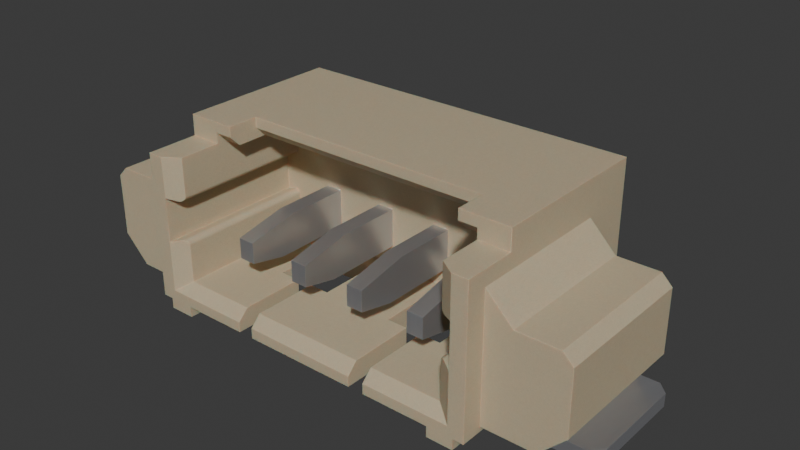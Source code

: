 # Source: Conn_Molex_PicoBlade_1x04_532610471.blend  (saved by Blender 4.1.23; exported with 4.5.12 LTS)
import bpy
from mathutils import Matrix  # noqa: F401  (used for matrix-valued properties, if any)

bpy.ops.wm.read_factory_settings(use_empty=True)
scene = bpy.context.scene
scene.name = 'Scene'

# ---- collections
col_collection = bpy.data.collections.new('Collection'); scene.collection.children.link(col_collection)

# ---- materials (node trees are filled in below, after node groups)
mat_plastic_case_beige = bpy.data.materials.new('plastic_case_beige')
mat_plastic_case_beige.use_transparent_shadow = False
mat_plastic_case_beige.preview_render_type = 'CUBE'
mat_metal_pins = bpy.data.materials.new('metal_pins')
mat_metal_pins.use_transparent_shadow = False
mat_metal_pins.preview_render_type = 'CUBE'

# ---- material node trees
mat_plastic_case_beige.use_nodes = True; mat_plastic_case_beige.node_tree.nodes.clear()
_N = mat_plastic_case_beige.node_tree.nodes; _L = mat_plastic_case_beige.node_tree.links
n0 = _N.new('ShaderNodeMapping'); n0.name = 'Mapping'; n0.location = (-1285, 476)
n0.inputs[3].default_value = (3.0, 1.0, 1.0)
n1 = _N.new('ShaderNodeOutputMaterial'); n1.name = 'Material Output.001'; n1.location = (26, 511)
n2 = _N.new('ShaderNodeTexCoord'); n2.name = 'Texture Coordinate'; n2.location = (-1524, 391)
n3 = _N.new('ShaderNodeTexNoise'); n3.name = 'Noise Texture'; n3.location = (-1027, 281)
n3.inputs[2].default_value = 80.0
n3.inputs[3].default_value = 10.8
n3.inputs[4].default_value = 0.917
n3.inputs[8].default_value = 1.6
n4 = _N.new('ShaderNodeBump'); n4.name = 'Bump'; n4.location = (-650, 112)
n4.inputs[0].default_value = 0.05
n4.inputs[1].default_value = 1.0
n4.inputs[2].default_value = 1.0
n5 = _N.new('ShaderNodeValToRGB'); n5.name = 'ColorRamp'; n5.location = (-755, 435)
while len(n5.color_ramp.elements) > 1: n5.color_ramp.elements.remove(n5.color_ramp.elements[-1])
n5.color_ramp.elements[0].position = 0.0; n5.color_ramp.elements[0].color = (0.4187, 0.3465, 0.2389, 1.0)
_e = n5.color_ramp.elements.new(1.0); _e.color = (1.0, 0.8122, 0.55, 1.0)
n6 = _N.new('ShaderNodeBsdfPrincipled'); n6.name = 'Principled BSDF.001'; n6.location = (-306, 487)
n6.distribution = 'GGX'
n6.subsurface_method = 'BURLEY'
n6.inputs[1].default_value = 0.02
n6.inputs[2].default_value = 0.4636
n6.inputs[3].default_value = 1.4
n6.inputs[8].default_value = 1.0
n6.inputs[10].default_value = 0.1
n6.inputs[13].default_value = 0.3
n6.inputs[18].default_value = 0.2
n6.inputs[27].default_value = (0.0, 0.0, 0.0, 1.0)
n6.inputs[28].default_value = 1.0
n7 = _N.new('ShaderNodeMix'); n7.name = 'Mix'; n7.location = (-476, 367)
n7.data_type = 'RGBA'
n7.inputs[0].default_value = 0.1
n7.inputs[7].default_value = (0.2029, 0.2525, 0.1267, 1.0)
_L.new(n6.outputs[0], n1.inputs[0])
_L.new(n0.outputs[0], n3.inputs[0])
_L.new(n2.outputs[0], n0.inputs[0])
_L.new(n3.outputs[0], n5.inputs[0])
_L.new(n3.outputs[0], n4.inputs[3])
_L.new(n4.outputs[0], n6.inputs[5])
_L.new(n5.outputs[0], n7.inputs[6])
_L.new(n7.outputs[2], n6.inputs[0])
n1.is_active_output = True
mat_metal_pins.use_nodes = True; mat_metal_pins.node_tree.nodes.clear()
_N = mat_metal_pins.node_tree.nodes; _L = mat_metal_pins.node_tree.links
n0 = _N.new('ShaderNodeMapping'); n0.name = 'Mapping'; n0.location = (-1447, -91)
n0.inputs[3].default_value = (4.8, 1.2, 1.1)
n1 = _N.new('ShaderNodeBsdfPrincipled'); n1.name = 'Principled BSDF'; n1.location = (-560, 254)
n1.distribution = 'GGX'
n1.subsurface_method = 'BURLEY'
n1.inputs[1].default_value = 0.7818
n1.inputs[2].default_value = 0.2886
n1.inputs[3].default_value = 1.45
n1.inputs[13].default_value = 0.0
n1.inputs[27].default_value = (0.0, 0.0, 0.0, 1.0)
n1.inputs[28].default_value = 1.0
n2 = _N.new('ShaderNodeOutputMaterial'); n2.name = 'Material Output.002'; n2.location = (-205, 253)
n2.width = 213
n3 = _N.new('ShaderNodeTexNoise'); n3.name = 'Noise Texture.002'; n3.location = (-1228, -73)
n3.inputs[2].default_value = 0.1
n3.inputs[3].default_value = 7.0
n3.inputs[4].default_value = 0.6
n3.inputs[8].default_value = 0.4
n4 = _N.new('ShaderNodeTexCoord'); n4.name = 'Texture Coordinate'; n4.location = (-1636, -116)
n5 = _N.new('ShaderNodeMix'); n5.name = 'Mix.001'; n5.location = (-921, 45)
n5.data_type = 'RGBA'
n5.inputs[6].default_value = (0.9398, 0.9547, 1.0, 1.0)
n5.inputs[7].default_value = (0.13, 0.1259, 0.1359, 1.0)
n6 = _N.new('ShaderNodeBump'); n6.name = 'Bump.001'; n6.location = (-1001, -227)
n6.inputs[0].default_value = 0.05
n6.inputs[1].default_value = 0.01
n6.inputs[2].default_value = 1.0
_L.new(n1.outputs[0], n2.inputs[0])
_L.new(n3.outputs[0], n6.inputs[3])
_L.new(n0.outputs[0], n3.inputs[0])
_L.new(n3.outputs[0], n5.inputs[0])
_L.new(n4.outputs[3], n0.inputs[0])
_L.new(n5.outputs[2], n1.inputs[0])
_L.new(n6.outputs[0], n1.inputs[5])
n2.is_active_output = True

# ---- world
world_world = bpy.data.worlds.new('World'); scene.world = world_world
world_world.use_nodes = True; world_world.node_tree.nodes.clear()
_N = world_world.node_tree.nodes; _L = world_world.node_tree.links
n0 = _N.new('ShaderNodeOutputWorld'); n0.name = 'World Output'; n0.location = (300, 300)
n1 = _N.new('ShaderNodeBackground'); n1.name = 'Background'; n1.location = (10, 300)
n1.inputs[0].default_value = (0.05088, 0.05088, 0.05088, 1.0)
_L.new(n1.outputs[0], n0.inputs[0])
n0.is_active_output = True
world_world.color = (0.05088, 0.05088, 0.05088)
world_world.use_sun_shadow = False
world_world.sun_shadow_jitter_overblur = 0.0

# ---- meshes
me_shape_9_indexedfaceset_002 = bpy.data.meshes.new('SHAPE_9_IndexedFaceSet.002')
me_shape_9_indexedfaceset_002.from_pydata([(-1.25, -1.024, -0.07874), (-1.329, -1.024, 1.102), (-1.211, -1.024, 0.7972), (-1.211, -1.024, 0.07874), (0.5512, -1.024, 0.07874), (1.211, -1.024, 0.7972), (1.329, -1.024, 1.102), (1.329, -1.024, 0.0), (0.4331, -0.9449, 0.1575), (0.4331, -1.024, 0.07874), (0.4331, -1.024, 0.0), (0.2756, -1.192e-07, 0.0), (0.2756, -0.4528, 0.0), (0.7087, -1.192e-07, 0.0), (0.5512, -0.4528, 0.0), (0.5512, -1.024, 0.0), (1.053, -1.024, 0.0), (1.25, -1.024, 0.0), (1.329, 0.6299, 0.0), (1.25, 0.6299, 0.0), (1.053, 0.2362, 0.0), (-1.329, -1.024, 0.0), (-1.25, -0.6299, 0.0), (-0.5512, -1.024, 0.0), (-0.7087, -0.4528, 0.0), (0.7087, -1.192e-07, 0.1575), (-0.4331, -0.9449, 0.1575), (-0.2756, -1.192e-07, 0.1575), (-1.093, 0.1378, 0.1575), (0.5512, -0.9449, 0.1575), (-0.5512, -0.9449, 0.1575), (-1.329, 0.6299, 0.0), (-1.329, 0.6299, 1.26), (-1.329, -0.8661, 0.03937), (-1.329, -0.8661, 0.9843), (-1.329, 0.2362, 0.9843), (0.9547, -0.6299, 1.26), (1.329, 0.6299, 1.26), (1.329, -0.6299, 1.26), (-1.25, 0.6299, 0.0), (-1.25, 0.6299, -0.07874), (1.053, 0.6299, -0.07874), (0.1831, 0.6299, 0.2362), (0.1831, 0.6299, 0.4626), (0.3091, 0.6299, 0.4626), (-0.3091, 0.6299, 0.4626), (-0.8012, 0.6299, 0.4626), (0.6752, 0.6299, 0.2362), (0.8012, 0.6299, 0.2362), (1.329, -0.8661, 0.9843), (-1.25, -1.024, 0.0), (-1.053, -0.6299, 0.0), (-1.053, -1.024, -0.07874), (-1.053, -1.024, 0.0), (-1.25, -0.6299, -0.07874), (-1.053, -0.6299, -0.07874), (-1.053, 0.6299, 0.0), (-1.053, 0.2362, 0.0), (-1.25, 0.2362, 0.0), (-1.25, 0.2362, -0.07874), (-1.053, 0.6299, -0.07874), (-1.053, 0.2362, -0.07874), (1.053, -0.6299, -0.07874), (1.053, -0.6299, 0.0), (1.25, -0.6299, 0.0), (1.25, -0.6299, -0.07874), (1.053, -1.024, -0.07874), (1.25, -1.024, -0.07874), (1.053, 0.2362, -0.07874), (1.053, 0.6299, 0.0), (1.25, 0.6299, -0.07874), (1.25, 0.2362, 0.0), (1.25, 0.2362, -0.07874), (-1.142, 0.1378, 0.4809), (-1.142, -0.9779, 0.4809), (-1.211, -1.024, 0.4626), (-1.13, -0.97, 0.4822), (-1.109, -0.9558, 0.4749), (-1.096, -0.9472, 0.459), (-1.093, -0.9455, 0.4511), (-1.093, 0.1378, 0.4429), (-1.094, 0.1378, 0.4531), (-1.098, 0.1378, 0.4626), (-1.112, 0.1378, 0.477), (-1.132, 0.1378, 0.4823), (1.093, -0.9449, 0.4429), (1.093, 0.1378, 0.4429), (1.094, -0.9459, 0.4536), (1.098, -0.9484, 0.4626), (1.103, -0.9521, 0.4701), (1.122, -0.9647, 0.4811), (1.211, -1.024, 0.4626), (1.142, -0.9779, 0.4809), (1.211, 0.1378, 0.7972), (1.118, -0.9621, 0.7799), (1.109, -0.9558, 0.785), (1.094, 0.1378, 0.8067), (1.104, 0.1378, 0.7891), (1.112, 0.1378, 0.7828), (1.122, 0.1378, 0.7789), (-0.9547, -0.315, 1.102), (0.9547, -0.5512, 1.102), (1.093, -0.5512, 1.102), (-1.093, -0.5512, 1.102), (-0.9547, -0.5512, 1.102), (-1.093, -0.9449, 1.102), (-1.093, -0.9449, 0.8169), (-1.098, -0.9484, 0.7973), (-1.132, -0.9713, 0.7776), (-1.142, -0.9779, 0.7789), (-1.142, 0.1378, 0.7789), (-1.104, 0.1378, 0.7891), (-1.098, 0.1378, 0.7972), (-1.211, 0.1378, 0.7972), (-1.132, 0.1378, 0.7776), (-1.122, 0.1378, 0.7789), (-1.112, 0.1378, 0.7828), (-1.094, 0.1378, 0.8067), (-1.093, 0.1378, 0.8169), (-1.093, 0.1378, 1.102), (1.093, 0.1378, 1.102), (1.093, 0.1378, 0.8169), (1.098, 0.1378, 0.7972), (1.132, 0.1378, 0.7776), (1.142, 0.1378, 0.7789), (1.211, 0.1378, 0.4626), (1.142, 0.1378, 0.4809), (1.132, 0.1378, 0.4823), (1.122, 0.1378, 0.4809), (1.112, 0.1378, 0.477), (1.104, 0.1378, 0.4707), (1.098, 0.1378, 0.4626), (1.094, 0.1378, 0.4531), (1.093, 0.1378, 0.1575), (-1.104, 0.1378, 0.4707), (-1.122, 0.1378, 0.4809), (-1.211, 0.1378, 0.4626), (-0.3091, 0.1378, 0.6004), (-0.1831, 0.1378, 0.3051), (0.6752, 0.1378, 0.3051), (0.8012, 0.1378, 0.3051), (0.8012, 0.1378, 0.6004), (-1.211, -1.024, 1.102), (-1.093, -0.6299, 1.102), (-1.329, -0.6299, 1.102), (0.9547, -0.315, 1.102), (0.9547, -0.6299, 1.181), (0.9547, -0.3937, 1.26), (-0.9547, -0.3937, 1.26), (-0.9547, -0.6299, 1.26), (-0.9547, -0.3937, 1.181), (-1.329, -0.6299, 1.26), (-0.9547, -0.6299, 1.181), (-1.093, -0.6299, 1.181), (1.093, -0.6299, 1.102), (1.211, -1.024, 1.102), (1.329, -0.6299, 1.102), (1.329, 0.2362, 0.9843), (1.526, 0.2362, 0.7874), (1.841, 0.2362, 0.7874), (1.526, -0.8661, 0.7874), (1.841, -0.8661, 0.7874), (1.919, 0.2362, 0.2362), (1.919, -0.8661, 0.7087), (1.54, 0.2362, 0.03937), (1.722, 0.2362, 0.03937), (1.329, -0.8661, 0.03937), (1.329, 0.2362, 0.03937), (1.425, -0.6299, 0.03937), (1.919, -0.8661, 0.2362), (1.722, -0.8661, 0.03937), (1.593, 0.2362, 0.01969), (1.919, 0.2362, -0.07874), (1.549, 0.2362, -0.0734), (1.509, 0.2362, -0.05769), (1.445, 0.2362, 0.0004427), (1.919, 0.2362, 0.7087), (1.556, 0.2362, 0.02865), (-1.919, 0.2362, 0.7087), (-1.919, -0.8661, 0.2362), (-1.919, -0.8661, 0.7087), (-1.841, 0.2362, 0.7874), (-1.526, 0.2362, 0.7874), (-1.841, -0.8661, 0.7874), (-1.329, 0.2362, 0.03937), (-1.722, 0.2362, 0.03937), (-1.526, -0.8661, 0.7874), (-1.722, -0.8661, 0.03937), (-1.593, 0.2362, 0.01969), (-1.574, 0.2362, 0.02196), (-1.556, 0.2362, 0.02865), (-1.919, 0.2362, 0.2362), (-1.425, 0.2362, 0.03937), (-1.445, 0.2362, 0.0004427), (-1.473, 0.2362, -0.03258), (-1.509, 0.2362, -0.05769), (-1.094, -0.9459, 0.8062), (-1.103, -0.9521, 0.7898), (-1.112, -0.9576, 0.7832), (-1.122, -0.9647, 0.7788), (1.211, -1.024, 0.07874), (1.093, -0.9449, 0.1575), (1.112, -0.9576, 0.4766), (1.132, -0.9713, 0.4823), (-1.118, -0.9621, 0.4799), (-1.101, -0.9507, 0.4677), (-1.093, -0.9449, 0.4429), (-1.093, -0.9449, 0.1575), (1.142, -0.9779, 0.7789), (1.13, -0.97, 0.7776), (1.101, -0.9507, 0.7922), (1.096, -0.9472, 0.8009), (1.093, -0.9455, 0.8087), (1.093, -0.9449, 0.8169), (1.093, -0.9449, 1.102), (0.9547, -0.3937, 1.181), (1.093, -0.6299, 1.181), (-0.7087, -0.4528, 0.1575), (-0.5512, -0.4528, 0.1575), (-0.5512, -0.4528, 0.0), (-0.5512, -1.024, 0.07874), (-0.4331, -1.024, 0.0), (-0.4331, -1.024, 0.07874), (-0.4331, -0.4528, 0.0), (-0.4331, -0.4528, 0.1575), (-0.2756, -1.192e-07, 0.0), (-0.2756, -0.4528, 0.1575), (-0.2756, -0.4528, 0.0), (-0.7087, -1.192e-07, 0.1575), (-0.7087, -1.192e-07, 0.0), (0.7087, -0.4528, 0.1575), (0.5512, -0.4528, 0.1575), (0.4331, -0.4528, 0.1575), (0.4331, -0.4528, 0.0), (0.2756, -0.4528, 0.1575), (0.7087, -0.4528, 0.0), (0.2756, -1.192e-07, 0.1575), (0.8012, -0.748, 0.5217), (0.6752, -0.748, 0.5217), (0.6752, -0.748, 0.3642), (0.8012, -0.4724, 0.3051), (0.6752, 0.1378, 0.6004), (0.8012, -0.3543, 0.6004), (0.8012, -0.748, 0.3642), (0.6752, -0.3543, 0.6004), (0.6752, -0.4724, 0.3051), (0.8012, 0.7087, 0.2362), (0.8012, 0.6299, 0.4626), (0.6752, 0.6299, 0.4626), (0.8012, 0.9449, -0.07874), (0.8012, 0.9055, 0.1181), (0.8012, 0.9055, 0.4626), (0.6752, 1.024, 0.1181), (0.6752, 0.7087, 0.2362), (0.8012, 0.7087, 0.0), (0.6752, 0.7087, 0.0), (0.8012, 0.7874, -0.07874), (0.6752, 0.7874, -0.07874), (0.6752, 0.9449, -0.07874), (0.8012, 1.024, 0.0), (0.6752, 1.024, 0.0), (0.8012, 1.024, 0.1181), (0.6752, 0.9055, 0.1181), (0.6752, 0.9055, 0.4626), (1.593, -0.6299, 0.01969), (1.574, 0.2362, 0.02196), (1.998, 0.1575, 0.01969), (1.919, 0.2362, 0.01969), (1.998, -0.5512, -0.07874), (1.998, 0.1575, -0.07874), (1.919, -0.6299, -0.07874), (1.593, -0.6299, -0.07874), (1.549, -0.6299, -0.0734), (1.509, -0.6299, -0.05769), (1.425, 0.2362, 0.03937), (1.593, 0.2362, -0.07874), (1.473, 0.2362, -0.03258), (1.919, -0.6299, 0.01969), (1.54, -0.6299, 0.03937), (1.556, -0.6299, 0.02865), (1.574, -0.6299, 0.02196), (1.473, -0.6299, -0.03258), (1.445, -0.6299, 0.0004427), (-1.998, 0.1575, 0.01969), (-1.593, -0.6299, 0.01969), (-1.919, 0.2362, 0.01969), (-1.54, 0.2362, 0.03937), (-1.574, -0.6299, 0.02196), (-1.556, -0.6299, 0.02865), (-1.549, 0.2362, -0.0734), (-1.593, 0.2362, -0.07874), (-1.425, -0.6299, 0.03937), (-1.445, -0.6299, 0.0004427), (-1.998, -0.5512, -0.07874), (-1.998, 0.1575, -0.07874), (-1.919, 0.2362, -0.07874), (-1.593, -0.6299, -0.07874), (-1.473, -0.6299, -0.03258), (-1.509, -0.6299, -0.05769), (-1.549, -0.6299, -0.0734), (-1.54, -0.6299, 0.03937), (-1.998, -0.5512, 0.01969), (-1.919, -0.6299, 0.01969), (-1.919, -0.6299, -0.07874), (1.998, -0.5512, 0.01969), (-0.8012, -0.3543, 0.6004), (-0.6752, -0.748, 0.5217), (-0.6752, -0.748, 0.3642), (-0.6752, -0.4724, 0.3051), (-0.8012, -0.748, 0.5217), (-0.8012, -0.748, 0.3642), (-0.8012, 0.1378, 0.3051), (-0.8012, 0.1378, 0.6004), (-0.6752, -0.3543, 0.6004), (-0.6752, 0.1378, 0.6004), (-0.8012, -0.4724, 0.3051), (-0.6752, 0.1378, 0.3051), (-0.1831, -0.3543, 0.6004), (-0.3091, -0.3543, 0.6004), (-0.3091, -0.748, 0.5217), (-0.3091, -0.748, 0.3642), (-0.3091, -0.4724, 0.3051), (-0.3091, 0.1378, 0.3051), (-0.1831, -0.748, 0.5217), (-0.1831, -0.748, 0.3642), (-0.1831, -0.4724, 0.3051), (-0.1831, 0.1378, 0.6004), (0.1831, -0.3543, 0.6004), (0.3091, -0.748, 0.5217), (0.1831, -0.748, 0.5217), (0.3091, -0.4724, 0.3051), (0.1831, -0.4724, 0.3051), (0.1831, -0.748, 0.3642), (0.1831, 0.1378, 0.3051), (0.1831, 0.1378, 0.6004), (0.3091, 0.1378, 0.6004), (0.3091, -0.748, 0.3642), (0.3091, -0.3543, 0.6004), (0.3091, 0.1378, 0.3051), (-0.8012, 0.7087, 0.2362), (-0.6752, 0.6299, 0.2362), (-0.6752, 0.6299, 0.4626), (-0.6752, 0.7087, 0.2362), (-0.6752, 0.7087, 0.0), (-0.6752, 1.024, 0.0), (-0.6752, 1.024, 0.1181), (-0.6752, 0.9055, 0.4626), (-0.8012, 0.7087, 0.0), (-0.8012, 1.024, 0.1181), (-0.8012, 0.9055, 0.4626), (-0.8012, 0.6299, 0.2362), (-0.8012, 0.7874, -0.07874), (-0.6752, 0.7874, -0.07874), (-0.6752, 0.9449, -0.07874), (-0.8012, 0.9449, -0.07874), (-0.8012, 1.024, 0.0), (-0.6752, 0.9055, 0.1181), (-0.8012, 0.9055, 0.1181), (-0.1831, 0.7087, 0.2362), (-0.3091, 0.7087, 0.2362), (-0.3091, 0.6299, 0.2362), (-0.3091, 0.9055, 0.4626), (-0.1831, 0.6299, 0.2362), (-0.1831, 0.6299, 0.4626), (-0.1831, 0.7087, 0.0), (-0.1831, 0.9449, -0.07874), (-0.1831, 1.024, 0.1181), (-0.3091, 0.9055, 0.1181), (-0.3091, 0.7087, 0.0), (-0.3091, 0.7874, -0.07874), (-0.1831, 0.7874, -0.07874), (-0.3091, 0.9449, -0.07874), (-0.1831, 1.024, 0.0), (-0.3091, 1.024, 0.0), (-0.3091, 1.024, 0.1181), (-0.1831, 0.9055, 0.1181), (-0.1831, 0.9055, 0.4626), (0.3091, 0.6299, 0.2362), (0.3091, 0.9055, 0.4626), (0.1831, 0.7087, 0.2362), (0.1831, 0.9449, -0.07874), (0.1831, 1.024, 0.0), (0.3091, 0.7087, 0.2362), (0.3091, 0.7087, 0.0), (0.1831, 0.7087, 0.0), (0.3091, 0.7874, -0.07874), (0.1831, 0.7874, -0.07874), (0.3091, 0.9449, -0.07874), (0.3091, 1.024, 0.0), (0.3091, 1.024, 0.1181), (0.1831, 1.024, 0.1181), (0.1831, 0.9055, 0.1181), (0.3091, 0.9055, 0.1181), (0.1831, 0.9055, 0.4626)], [], [(3, 21, 50), (53, 0, 52), (53, 50, 0), (53, 3, 50), (75, 21, 3), (220, 53, 23), (1, 75, 2), (1, 21, 75), (142, 1, 2), (3, 53, 220), (16, 4, 15), (17, 66, 67), (17, 16, 66), (200, 16, 17), (7, 200, 17), (91, 200, 7), (6, 155, 5), (4, 16, 200), (6, 5, 7), (5, 91, 7), (201, 29, 4), (200, 201, 4), (8, 26, 222), (9, 8, 222), (9, 222, 221), (9, 221, 10), (58, 31, 39), (229, 57, 56), (51, 58, 57), (51, 57, 229), (51, 22, 58), (21, 31, 58), (21, 58, 22), (225, 229, 56), (24, 51, 229), (50, 21, 22), (69, 11, 225), (69, 225, 56), (23, 53, 51), (23, 24, 219), (23, 51, 24), (221, 223, 227), (13, 11, 69), (12, 227, 225), (12, 225, 11), (20, 13, 69), (71, 19, 18), (10, 12, 233), (10, 227, 12), (10, 221, 227), (15, 14, 235), (63, 235, 13), (63, 15, 235), (63, 13, 20), (64, 63, 20), (64, 20, 71), (16, 15, 63), (7, 17, 64), (7, 71, 18), (7, 64, 71), (230, 29, 201), (231, 29, 230), (133, 230, 201), (234, 8, 232), (25, 230, 133), (226, 26, 8), (226, 8, 234), (224, 26, 226), (217, 30, 218), (217, 207, 30), (27, 234, 236), (27, 226, 234), (28, 217, 228), (28, 207, 217), (28, 236, 133), (236, 25, 133), (28, 27, 236), (28, 228, 27), (220, 207, 3), (220, 30, 207), (21, 1, 34), (33, 21, 34), (35, 144, 151), (32, 35, 151), (31, 184, 35), (31, 35, 32), (21, 184, 31), (21, 33, 184), (144, 34, 1), (144, 35, 34), (147, 36, 38), (37, 147, 38), (148, 147, 37), (151, 149, 148), (32, 151, 148), (32, 148, 37), (46, 31, 32), (39, 31, 46), (341, 46, 32), (56, 39, 46), (350, 56, 46), (60, 40, 39), (60, 39, 56), (45, 341, 32), (363, 45, 32), (360, 340, 341), (360, 341, 45), (42, 362, 363), (42, 363, 43), (37, 44, 43), (37, 363, 32), (37, 43, 363), (248, 44, 37), (247, 248, 37), (47, 377, 44), (47, 44, 248), (69, 48, 247), (19, 69, 247), (70, 41, 69), (70, 69, 19), (18, 247, 37), (18, 19, 247), (56, 48, 69), (56, 47, 48), (56, 377, 47), (56, 42, 377), (56, 362, 42), (56, 360, 362), (56, 340, 360), (56, 350, 340), (7, 49, 6), (166, 49, 7), (157, 38, 156), (37, 38, 157), (18, 157, 167), (18, 37, 157), (156, 6, 49), (156, 49, 157), (7, 18, 167), (7, 167, 166), (54, 0, 50), (54, 50, 22), (55, 54, 22), (55, 22, 51), (53, 55, 51), (53, 52, 55), (55, 0, 54), (55, 52, 0), (40, 59, 58), (40, 58, 39), (57, 60, 56), (57, 61, 60), (57, 59, 61), (57, 58, 59), (60, 59, 40), (60, 61, 59), (63, 66, 16), (63, 62, 66), (64, 62, 63), (64, 65, 62), (17, 65, 64), (17, 67, 65), (65, 66, 62), (65, 67, 66), (41, 68, 20), (41, 20, 69), (71, 70, 19), (71, 72, 70), (71, 68, 72), (71, 20, 68), (70, 68, 41), (70, 72, 68), (113, 75, 136), (113, 2, 75), (136, 74, 73), (136, 75, 74), (79, 206, 80), (79, 80, 81), (78, 81, 82), (78, 79, 81), (205, 82, 134), (205, 78, 82), (77, 134, 83), (77, 205, 134), (204, 83, 135), (204, 77, 83), (76, 135, 84), (76, 204, 135), (74, 84, 73), (74, 76, 84), (80, 207, 28), (80, 206, 207), (133, 85, 86), (133, 201, 85), (203, 92, 126), (203, 126, 127), (90, 127, 128), (90, 128, 129), (90, 203, 127), (202, 129, 130), (202, 90, 129), (89, 130, 131), (89, 202, 130), (88, 89, 131), (87, 131, 132), (87, 88, 131), (85, 132, 86), (85, 87, 132), (125, 92, 91), (126, 92, 125), (125, 5, 93), (125, 91, 5), (93, 208, 124), (93, 5, 208), (212, 213, 121), (212, 121, 96), (211, 96, 122), (211, 212, 96), (210, 122, 97), (210, 211, 122), (95, 97, 98), (95, 210, 97), (94, 98, 99), (94, 95, 98), (209, 99, 123), (209, 94, 99), (208, 123, 124), (208, 209, 123), (154, 213, 214), (102, 154, 216), (102, 213, 154), (121, 102, 120), (121, 213, 102), (100, 104, 103), (119, 100, 103), (145, 102, 101), (120, 145, 100), (120, 100, 119), (120, 102, 145), (143, 105, 106), (103, 143, 106), (153, 143, 103), (118, 103, 106), (119, 103, 118), (108, 109, 110), (108, 110, 114), (199, 114, 115), (199, 115, 116), (199, 108, 114), (198, 116, 111), (198, 199, 116), (197, 111, 112), (197, 198, 111), (107, 197, 112), (196, 112, 117), (196, 107, 112), (106, 117, 118), (106, 196, 117), (113, 109, 2), (110, 109, 113), (311, 80, 28), (316, 311, 28), (110, 73, 84), (110, 136, 73), (110, 113, 136), (114, 84, 135), (114, 110, 84), (115, 114, 135), (116, 135, 83), (116, 115, 135), (312, 111, 116), (312, 112, 111), (312, 117, 112), (312, 118, 117), (312, 81, 80), (312, 82, 81), (312, 134, 82), (312, 83, 134), (312, 80, 311), (312, 116, 83), (322, 316, 28), (119, 312, 314), (119, 118, 312), (137, 314, 316), (137, 119, 314), (137, 316, 322), (326, 119, 137), (334, 138, 333), (334, 326, 138), (133, 139, 338), (133, 338, 333), (133, 140, 139), (241, 338, 139), (241, 335, 338), (86, 140, 133), (86, 141, 140), (132, 141, 86), (131, 141, 132), (130, 141, 131), (129, 141, 130), (98, 141, 129), (98, 97, 141), (122, 141, 97), (99, 129, 128), (99, 98, 129), (96, 141, 122), (123, 128, 127), (123, 99, 128), (121, 141, 96), (124, 126, 125), (124, 127, 126), (124, 123, 127), (93, 124, 125), (120, 326, 334), (120, 119, 326), (120, 335, 241), (120, 334, 335), (120, 141, 121), (120, 241, 141), (133, 322, 28), (133, 138, 322), (133, 333, 138), (144, 1, 142), (144, 142, 105), (143, 144, 105), (216, 36, 146), (156, 216, 154), (38, 216, 156), (38, 36, 216), (215, 36, 147), (215, 146, 36), (215, 101, 146), (145, 101, 215), (148, 215, 147), (148, 150, 215), (150, 104, 100), (148, 152, 104), (148, 149, 152), (148, 104, 150), (153, 152, 149), (144, 143, 153), (151, 144, 153), (151, 153, 149), (156, 154, 214), (156, 214, 155), (156, 155, 6), (157, 49, 160), (158, 157, 160), (159, 158, 160), (159, 160, 161), (176, 159, 161), (176, 161, 163), (162, 176, 163), (162, 163, 169), (165, 162, 169), (165, 169, 170), (278, 170, 166), (168, 278, 166), (165, 170, 278), (164, 165, 278), (167, 274, 168), (166, 167, 168), (160, 170, 169), (160, 166, 170), (160, 49, 166), (163, 161, 160), (163, 160, 169), (164, 174, 276), (164, 276, 175), (164, 175, 274), (177, 173, 174), (177, 174, 164), (265, 275, 173), (265, 173, 177), (171, 275, 265), (162, 165, 164), (158, 274, 167), (158, 167, 157), (158, 164, 274), (158, 162, 164), (176, 158, 159), (176, 162, 158), (171, 267, 172), (171, 172, 275), (178, 191, 179), (178, 179, 180), (181, 178, 180), (181, 180, 183), (182, 181, 183), (182, 183, 186), (35, 182, 186), (35, 186, 34), (300, 33, 187), (300, 291, 33), (192, 184, 291), (185, 286, 300), (185, 300, 187), (184, 33, 291), (191, 185, 187), (191, 187, 179), (186, 183, 180), (186, 187, 33), (186, 179, 187), (186, 180, 179), (34, 186, 33), (189, 289, 290), (189, 290, 188), (190, 195, 289), (190, 289, 189), (286, 185, 191), (286, 194, 195), (286, 195, 190), (193, 194, 286), (192, 193, 286), (182, 191, 178), (182, 178, 181), (182, 184, 192), (182, 286, 191), (182, 192, 286), (35, 184, 182), (285, 188, 295), (295, 188, 290), (106, 105, 142), (107, 196, 106), (197, 107, 106), (198, 197, 106), (199, 198, 106), (108, 199, 106), (109, 108, 106), (2, 106, 142), (2, 109, 106), (88, 87, 85), (89, 88, 85), (202, 89, 85), (90, 202, 85), (203, 90, 85), (92, 203, 85), (91, 201, 200), (91, 85, 201), (91, 92, 85), (206, 77, 204), (206, 205, 77), (206, 78, 205), (206, 79, 78), (76, 206, 204), (74, 206, 76), (75, 206, 74), (207, 206, 75), (3, 207, 75), (213, 95, 94), (213, 210, 95), (213, 211, 210), (213, 212, 211), (209, 213, 94), (208, 213, 209), (5, 213, 208), (155, 214, 213), (155, 213, 5), (153, 103, 104), (153, 104, 152), (100, 145, 215), (150, 100, 215), (146, 101, 102), (146, 102, 216), (228, 217, 24), (228, 24, 229), (219, 217, 218), (219, 24, 217), (30, 220, 23), (219, 30, 23), (218, 30, 219), (26, 221, 222), (223, 221, 26), (224, 223, 26), (227, 224, 226), (227, 223, 224), (27, 227, 226), (27, 225, 227), (228, 225, 27), (228, 229, 225), (230, 14, 231), (230, 235, 14), (29, 15, 4), (14, 15, 29), (231, 14, 29), (8, 9, 10), (233, 8, 10), (232, 8, 233), (232, 12, 234), (232, 233, 12), (236, 234, 12), (236, 12, 11), (25, 235, 230), (25, 13, 235), (25, 236, 11), (25, 11, 13), (242, 238, 237), (242, 244, 238), (237, 239, 243), (237, 238, 239), (243, 245, 240), (243, 239, 245), (245, 238, 244), (245, 239, 238), (139, 244, 241), (139, 245, 244), (240, 242, 237), (240, 237, 243), (140, 141, 242), (140, 242, 240), (141, 244, 242), (141, 241, 244), (140, 240, 245), (140, 245, 139), (246, 47, 253), (246, 48, 47), (263, 247, 251), (263, 248, 247), (246, 247, 48), (246, 251, 247), (250, 246, 254), (250, 251, 246), (256, 250, 254), (259, 261, 250), (249, 259, 250), (249, 250, 256), (253, 248, 263), (253, 47, 248), (262, 255, 253), (262, 253, 263), (257, 255, 262), (260, 262, 252), (258, 262, 260), (258, 257, 262), (246, 255, 254), (246, 253, 255), (254, 257, 256), (254, 255, 257), (249, 256, 257), (249, 257, 258), (249, 260, 259), (249, 258, 260), (259, 252, 261), (259, 260, 252), (261, 262, 250), (261, 252, 262), (250, 263, 251), (250, 262, 263), (265, 264, 171), (265, 280, 264), (177, 279, 280), (177, 280, 265), (164, 278, 279), (164, 279, 177), (304, 264, 277), (266, 171, 264), (266, 264, 304), (267, 171, 266), (266, 304, 268), (269, 266, 268), (271, 268, 270), (275, 269, 268), (275, 172, 269), (275, 268, 271), (173, 271, 272), (173, 275, 271), (174, 272, 273), (174, 173, 272), (276, 273, 281), (276, 174, 273), (175, 281, 282), (175, 282, 168), (175, 276, 281), (274, 175, 168), (278, 168, 282), (281, 278, 282), (273, 279, 278), (273, 278, 281), (272, 280, 279), (272, 279, 273), (271, 264, 280), (271, 280, 272), (270, 277, 264), (270, 264, 271), (283, 294, 293), (283, 293, 301), (284, 301, 302), (188, 283, 301), (188, 285, 283), (188, 301, 284), (190, 300, 286), (190, 288, 300), (189, 287, 288), (189, 288, 190), (188, 284, 287), (188, 287, 189), (193, 192, 291), (193, 291, 292), (194, 292, 297), (194, 193, 292), (195, 297, 298), (195, 194, 297), (289, 298, 299), (289, 195, 298), (290, 299, 296), (290, 289, 299), (293, 296, 303), (294, 290, 296), (294, 296, 293), (295, 290, 294), (296, 284, 302), (296, 302, 303), (296, 287, 284), (299, 288, 287), (299, 287, 296), (298, 300, 288), (298, 288, 299), (292, 291, 300), (297, 300, 298), (297, 292, 300), (302, 301, 293), (302, 293, 303), (283, 285, 295), (283, 295, 294), (270, 268, 304), (270, 304, 277), (269, 172, 267), (269, 267, 266), (313, 309, 306), (313, 305, 309), (306, 310, 307), (306, 309, 310), (307, 315, 308), (307, 310, 315), (315, 309, 305), (315, 310, 309), (311, 305, 312), (311, 315, 305), (308, 313, 306), (308, 306, 307), (316, 314, 313), (316, 313, 308), (314, 305, 313), (314, 312, 305), (316, 308, 315), (316, 315, 311), (317, 319, 323), (317, 318, 319), (323, 320, 324), (323, 319, 320), (324, 321, 325), (324, 320, 321), (321, 319, 318), (321, 320, 319), (322, 318, 137), (322, 321, 318), (325, 317, 323), (325, 323, 324), (138, 326, 317), (138, 317, 325), (326, 318, 317), (326, 137, 318), (138, 325, 321), (138, 321, 322), (337, 329, 328), (337, 327, 329), (328, 332, 336), (328, 329, 332), (336, 331, 330), (336, 332, 331), (331, 329, 327), (331, 332, 329), (333, 327, 334), (333, 331, 327), (330, 337, 328), (330, 328, 336), (338, 335, 337), (338, 337, 330), (335, 327, 337), (335, 334, 327), (338, 330, 331), (338, 331, 333), (342, 350, 339), (342, 340, 350), (349, 341, 346), (349, 46, 341), (342, 341, 340), (342, 346, 341), (356, 342, 343), (356, 346, 342), (352, 356, 343), (344, 345, 356), (353, 344, 356), (353, 356, 352), (339, 46, 349), (339, 350, 46), (357, 347, 339), (357, 339, 349), (351, 347, 357), (355, 357, 348), (354, 357, 355), (354, 351, 357), (342, 347, 343), (342, 339, 347), (343, 351, 352), (343, 347, 351), (353, 352, 351), (353, 351, 354), (353, 355, 344), (353, 354, 355), (344, 348, 345), (344, 355, 348), (345, 357, 356), (345, 348, 357), (356, 349, 346), (356, 357, 349), (362, 360, 359), (358, 362, 359), (361, 363, 376), (361, 45, 363), (358, 363, 362), (358, 376, 363), (375, 358, 364), (375, 376, 358), (370, 375, 364), (372, 366, 375), (365, 372, 375), (365, 375, 370), (359, 45, 361), (359, 360, 45), (367, 368, 359), (367, 359, 361), (369, 368, 367), (373, 367, 374), (371, 367, 373), (371, 369, 367), (358, 368, 364), (358, 359, 368), (364, 369, 370), (364, 368, 369), (365, 370, 369), (365, 369, 371), (365, 373, 372), (365, 371, 373), (372, 374, 366), (372, 373, 374), (366, 367, 375), (366, 374, 367), (375, 361, 376), (375, 367, 361), (382, 42, 379), (382, 377, 42), (393, 44, 378), (393, 43, 44), (382, 44, 377), (382, 378, 44), (392, 382, 383), (392, 378, 382), (385, 392, 383), (388, 389, 392), (387, 388, 392), (387, 392, 385), (379, 43, 393), (379, 42, 43), (391, 384, 379), (391, 379, 393), (386, 384, 391), (381, 391, 390), (380, 391, 381), (380, 386, 391), (382, 384, 383), (382, 379, 384), (383, 386, 385), (383, 384, 386), (387, 385, 386), (387, 386, 380), (387, 381, 388), (387, 380, 381), (388, 390, 389), (388, 381, 390), (389, 391, 392), (389, 390, 391), (392, 393, 378), (392, 391, 393)])
me_shape_9_indexedfaceset_002.polygons.foreach_set('use_smooth', [True] * 784)
me_shape_9_indexedfaceset_002.polygons.foreach_set('material_index', [0, 0, 0, 0, 0, 0, 0, 0, 0, 0, 0, 0, 0, 0, 0, 0, 0, 0, 0, 0, 0, 0, 0, 0, 0, 0, 0, 0, 0, 0, 0, 0, 0, 0, 0, 0, 0, 0, 0, 0, 0, 0, 0, 0, 0, 0, 0, 0, 0, 0, 0, 0, 0, 0, 0, 0, 0, 0, 0, 0, 0, 0, 0, 0, 0, 0, 0, 0, 0, 0, 0, 0, 0, 0, 0, 0, 0, 0, 0, 0, 0, 0, 0, 0, 0, 0, 0, 0, 0, 0, 0, 0, 0, 0, 0, 0, 0, 0, 0, 0, 0, 0, 0, 0, 0, 0, 0, 0, 0, 0, 0, 0, 0, 0, 0, 0, 0, 0, 0, 0, 0, 0, 0, 0, 0, 0, 0, 0, 0, 0, 0, 0, 0, 0, 0, 0, 0, 0, 0, 0, 0, 0, 0, 0, 0, 0, 0, 0, 0, 0, 0, 0, 0, 0, 0, 0, 0, 0, 0, 0, 0, 0, 0, 0, 0, 0, 0, 0, 0, 0, 0, 0, 0, 0, 0, 0, 0, 0, 0, 0, 0, 0, 0, 0, 0, 0, 0, 0, 0, 0, 0, 0, 0, 0, 0, 0, 0, 0, 0, 0, 0, 0, 0, 0, 0, 0, 0, 0, 0, 0, 0, 0, 0, 0, 0, 0, 0, 0, 0, 0, 0, 0, 0, 0, 0, 0, 0, 0, 0, 0, 0, 0, 0, 0, 0, 0, 0, 0, 0, 0, 0, 0, 0, 0, 0, 0, 0, 0, 0, 0, 0, 0, 0, 0, 0, 0, 0, 0, 0, 0, 0, 0, 0, 0, 0, 0, 0, 0, 0, 0, 0, 0, 0, 0, 0, 0, 0, 0, 0, 0, 0, 0, 0, 0, 0, 0, 0, 0, 0, 0, 0, 0, 0, 0, 0, 0, 0, 0, 0, 0, 0, 0, 0, 0, 0, 0, 0, 0, 0, 0, 0, 0, 0, 0, 0, 0, 0, 0, 0, 0, 0, 0, 0, 0, 0, 0, 0, 0, 0, 0, 0, 0, 0, 0, 0, 0, 0, 0, 0, 0, 0, 0, 0, 0, 0, 0, 0, 0, 0, 0, 0, 0, 0, 0, 0, 0, 0, 0, 0, 0, 0, 0, 0, 0, 0, 0, 0, 1, 1, 1, 1, 1, 1, 1, 1, 0, 0, 0, 0, 0, 0, 0, 1, 1, 0, 0, 0, 0, 0, 0, 0, 0, 0, 0, 0, 0, 0, 0, 0, 0, 0, 0, 0, 0, 0, 1, 1, 1, 1, 0, 1, 1, 1, 1, 0, 0, 0, 0, 0, 0, 1, 1, 0, 0, 0, 0, 0, 0, 0, 0, 0, 0, 0, 0, 0, 0, 0, 0, 0, 0, 0, 0, 0, 0, 0, 0, 0, 0, 0, 0, 0, 0, 0, 0, 0, 0, 0, 0, 0, 0, 0, 0, 0, 0, 0, 0, 0, 0, 0, 0, 0, 0, 0, 0, 0, 0, 0, 0, 0, 0, 0, 0, 0, 0, 0, 0, 0, 0, 0, 0, 0, 0, 0, 0, 0, 0, 1, 1, 1, 1, 1, 1, 1, 1, 1, 1, 1, 1, 1, 1, 1, 1, 1, 1, 1, 1, 1, 1, 1, 1, 1, 1, 1, 1, 1, 1, 1, 1, 1, 1, 1, 1, 1, 1, 1, 1, 1, 1, 1, 1, 1, 1, 1, 1, 1, 1, 1, 1, 1, 1, 1, 1, 0, 1, 1, 1, 1, 1, 1, 1, 1, 1, 1, 1, 1, 1, 1, 1, 1, 1, 1, 1, 1, 1, 1, 1, 1, 1, 1, 1, 1, 1, 1, 1, 1, 1, 1, 1, 1, 1, 1, 1, 1, 1, 1, 1, 1, 1, 1, 1, 1, 1, 1, 1, 1, 1, 1, 1, 1, 1, 1, 1, 1, 1, 1, 1, 1, 1, 1, 1, 1, 1, 1, 1, 1, 1, 1, 1, 1, 1, 1, 1, 1, 1, 1, 1, 1, 1, 1, 1, 1, 1, 1, 1, 1, 1, 1, 1, 1, 1, 1, 1, 1, 1, 1, 1, 1, 1, 1, 1, 1, 1, 1, 1, 1, 1, 1, 1, 1, 1, 1, 1, 1, 1, 1, 1, 1, 1, 1, 1, 1, 1, 1, 1, 1, 1, 1, 1, 1, 1, 1, 1, 1, 1, 1, 1, 1, 1, 1, 1, 1, 1, 1, 1, 1, 1, 1, 1, 1, 1, 1, 1, 1, 1, 1, 1, 1, 1, 1, 1, 1, 1, 1, 1, 1, 1, 1, 1, 1, 1, 1, 1, 1, 1, 1, 1, 1, 1, 1, 1, 1, 1, 1, 1, 1, 1, 1, 1, 1, 1, 1, 1, 1, 1, 1, 1, 1, 1, 1, 1, 1, 1, 1, 1, 1, 1, 1, 1, 1, 1, 1, 1, 1, 1, 1, 1, 1, 1, 1, 1, 1, 1, 1, 1])
_k = set([(0, 50), (0, 52), (0, 54), (1, 21), (1, 142), (1, 144), (2, 75), (2, 109), (2, 113), (2, 142), (3, 75), (3, 207), (3, 220), (4, 15), (4, 29), (4, 200), (5, 91), (5, 93), (5, 155), (5, 208), (6, 7), (6, 155), (6, 156), (7, 17), (7, 18), (8, 9), (8, 26), (8, 232), (9, 10), (9, 222), (10, 221), (10, 233), (11, 12), (11, 13), (11, 236), (12, 233), (12, 234), (13, 25), (13, 235), (14, 15), (14, 231), (14, 235), (15, 16), (16, 63), (16, 66), (17, 64), (17, 67), (18, 19), (18, 37), (19, 70), (19, 71), (20, 68), (20, 69), (20, 71), (21, 31), (21, 50), (22, 50), (22, 51), (22, 54), (23, 53), (23, 219), (23, 220), (24, 217), (24, 219), (24, 229), (25, 230), (25, 236), (26, 222), (26, 224), (27, 225), (27, 226), (27, 228), (28, 80), (28, 133), (28, 207), (29, 201), (29, 231), (30, 207), (30, 218), (30, 220), (31, 32), (31, 39), (32, 37), (32, 151), (33, 34), (33, 184), (33, 187), (34, 35), (34, 186), (35, 182), (35, 184), (36, 38), (36, 146), (36, 147), (37, 38), (38, 156), (39, 40), (39, 58), (40, 59), (40, 60), (41, 68), (41, 69), (41, 70), (42, 43), (42, 377), (42, 379), (43, 44), (43, 393), (44, 377), (44, 378), (45, 360), (45, 361), (45, 363), (46, 341), (46, 349), (46, 350), (47, 48), (47, 248), (47, 253), (48, 246), (48, 247), (49, 157), (49, 160), (49, 166), (51, 53), (51, 55), (52, 53), (52, 55), (54, 55), (56, 57), (56, 60), (56, 69), (57, 58), (57, 61), (58, 59), (59, 61), (60, 61), (62, 63), (62, 65), (62, 66), (63, 64), (64, 65), (65, 67), (66, 67), (68, 72), (70, 72), (71, 72), (73, 84), (73, 136), (74, 75), (74, 76), (75, 136), (76, 204), (77, 204), (77, 205), (78, 79), (78, 205), (79, 206), (80, 81), (81, 82), (82, 134), (83, 134), (83, 135), (84, 135), (85, 87), (85, 201), (86, 132), (86, 133), (87, 88), (88, 89), (89, 202), (90, 202), (90, 203), (91, 92), (91, 125), (91, 200), (92, 203), (93, 124), (93, 125), (94, 95), (94, 209), (95, 210), (96, 121), (96, 122), (97, 98), (97, 122), (98, 99), (99, 123), (100, 104), (100, 145), (100, 150), (101, 102), (101, 145), (101, 146), (102, 120), (102, 216), (103, 104), (103, 119), (103, 153), (104, 152), (105, 106), (105, 142), (105, 143), (106, 196), (107, 196), (107, 197), (108, 109), (108, 199), (110, 113), (110, 114), (111, 112), (111, 116), (112, 117), (113, 136), (114, 115), (115, 116), (117, 118), (118, 119), (119, 120), (120, 121), (123, 124), (125, 126), (126, 127), (127, 128), (128, 129), (129, 130), (130, 131), (131, 132), (133, 201), (137, 318), (137, 322), (137, 326), (138, 322), (138, 325), (138, 326), (139, 140), (139, 241), (139, 245), (140, 141), (140, 240), (141, 241), (141, 242), (143, 144), (143, 153), (144, 151), (145, 215), (146, 216), (147, 148), (147, 215), (148, 149), (148, 150), (149, 151), (149, 152), (150, 215), (152, 153), (154, 156), (154, 214), (154, 216), (155, 214), (157, 158), (157, 167), (158, 159), (158, 160), (159, 161), (159, 176), (160, 161), (161, 163), (162, 165), (162, 169), (162, 176), (163, 169), (163, 176), (164, 165), (164, 177), (164, 278), (165, 170), (166, 167), (166, 170), (167, 274), (168, 274), (168, 278), (168, 282), (169, 170), (171, 265), (171, 267), (172, 267), (172, 269), (172, 275), (173, 174), (173, 275), (174, 276), (175, 274), (175, 276), (177, 265), (178, 180), (178, 181), (178, 191), (179, 180), (179, 187), (179, 191), (180, 183), (181, 182), (181, 183), (182, 186), (183, 186), (184, 192), (185, 187), (185, 191), (185, 286), (188, 189), (188, 285), (189, 190), (190, 286), (192, 193), (192, 291), (193, 194), (194, 195), (195, 289), (197, 198), (198, 199), (200, 201), (206, 207), (208, 209), (210, 211), (211, 212), (212, 213), (213, 214), (217, 218), (217, 228), (218, 219), (221, 222), (221, 223), (223, 224), (223, 227), (224, 226), (225, 227), (225, 229), (226, 227), (228, 229), (230, 231), (230, 235), (232, 233), (232, 234), (234, 236), (237, 238), (237, 242), (237, 243), (238, 239), (238, 244), (239, 243), (239, 245), (240, 243), (241, 244), (246, 253), (246, 254), (247, 248), (247, 251), (248, 263), (249, 256), (249, 258), (249, 259), (250, 251), (250, 261), (250, 262), (251, 263), (252, 260), (252, 261), (252, 262), (253, 255), (254, 255), (254, 256), (255, 257), (256, 257), (257, 258), (258, 260), (259, 260), (259, 261), (262, 263), (264, 277), (264, 280), (266, 267), (266, 269), (266, 304), (268, 269), (268, 270), (268, 304), (270, 271), (270, 277), (271, 272), (272, 273), (273, 281), (277, 304), (278, 279), (279, 280), (281, 282), (283, 285), (283, 294), (283, 301), (284, 287), (284, 302), (285, 295), (286, 300), (287, 288), (288, 300), (289, 290), (290, 295), (291, 292), (291, 300), (292, 297), (293, 294), (293, 301), (293, 303), (294, 295), (296, 299), (296, 303), (297, 298), (298, 299), (301, 302), (302, 303), (305, 309), (305, 312), (306, 307), (306, 309), (306, 313), (307, 308), (307, 310), (308, 316), (309, 310), (310, 315), (311, 312), (311, 315), (311, 316), (312, 314), (313, 314), (314, 316), (317, 323), (317, 326), (318, 319), (319, 320), (319, 323), (320, 321), (320, 324), (321, 322), (323, 324), (324, 325), (327, 329), (327, 334), (328, 329), (328, 336), (328, 337), (329, 332), (330, 336), (330, 338), (331, 332), (331, 333), (332, 336), (333, 334), (333, 338), (334, 335), (335, 337), (335, 338), (339, 342), (339, 347), (339, 350), (340, 341), (340, 342), (340, 350), (341, 346), (342, 343), (343, 347), (343, 352), (344, 345), (344, 353), (344, 355), (345, 348), (345, 356), (346, 349), (346, 356), (347, 351), (348, 355), (348, 357), (349, 357), (351, 352), (351, 354), (352, 353), (353, 354), (354, 355), (356, 357), (358, 359), (358, 362), (358, 364), (359, 360), (359, 368), (360, 362), (361, 367), (361, 376), (362, 363), (363, 376), (364, 368), (364, 370), (365, 370), (365, 371), (365, 372), (366, 372), (366, 374), (366, 375), (367, 374), (367, 375), (368, 369), (369, 370), (369, 371), (371, 373), (372, 373), (373, 374), (375, 376), (377, 382), (378, 392), (378, 393), (379, 382), (379, 384), (380, 381), (380, 386), (380, 387), (381, 388), (381, 390), (382, 383), (383, 384), (383, 385), (384, 386), (385, 386), (385, 387), (387, 388), (388, 389), (389, 390), (389, 392), (390, 391), (391, 392), (391, 393)])
me_shape_9_indexedfaceset_002.attributes.new('sharp_edge', 'BOOLEAN', 'EDGE').data.foreach_set('value', [ (min(e.vertices), max(e.vertices)) in _k for e in me_shape_9_indexedfaceset_002.edges])
_uv = me_shape_9_indexedfaceset_002.uv_layers.new(name='UVMap')
_uv.uv.foreach_set('vector', [0.1333, 0.1519, 0.06667, 0.0, 0.06667, 0.1013, 0.06667, 0.3544, 0.0, 0.1013, 0.0, 0.3544, 0.06667, 0.3544, 0.06667, 0.1013, 0.0, 0.1013, 0.06667, 0.3544, 0.1333, 0.1519, 0.06667, 0.1013, 0.4583, 0.1519, 0.06667, 0.0, 0.1333, 0.1519, 0.1333, 1.0, 0.06667, 0.3544, 0.06667, 1.0, 1.0, 0.0, 0.4583, 0.1519, 0.7417, 0.1519, 1.0, 0.0, 0.06667, 0.0, 0.4583, 0.1519, 1.0, 0.1519, 1.0, 0.0, 0.7417, 0.1519, 0.1333, 0.1519, 0.06667, 0.3544, 0.1333, 1.0, 0.06667, 0.6456, 0.1333, 0.0, 0.06667, 0.0, 0.06667, 0.8987, 0.0, 0.6456, 0.0, 0.8987, 0.06667, 0.8987, 0.06667, 0.6456, 0.0, 0.6456, 0.1333, 0.8481, 0.06667, 0.6456, 0.06667, 0.8987, 0.06667, 1.0, 0.1333, 0.8481, 0.06667, 0.8987, 0.4583, 0.8481, 0.1333, 0.8481, 0.06667, 1.0, 1.0, 1.0, 1.0, 0.8481, 0.7417, 0.8481, 0.1333, 0.0, 0.06667, 0.6456, 0.1333, 0.8481, 1.0, 1.0, 0.7417, 0.8481, 0.06667, 1.0, 0.7417, 0.8481, 0.4583, 0.8481, 0.06667, 1.0, 0.8209, 1.0, 0.0, 1.0, 0.0, 0.0, 1.0, 0.0, 0.8209, 1.0, 0.0, 0.0, 1.0, 1.0, 0.0, 1.0, 0.0, 0.0, 1.0, 0.0, 1.0, 1.0, 0.0, 0.0, 1.0, 1.0, 0.0, 1.0, 0.0, 0.0, 1.0, 1.0, 0.0, 0.0, 1.0, 0.0, 0.02963, 0.7619, 0.0, 1.0, 0.02963, 1.0, 0.2333, 0.619, 0.1037, 0.7619, 0.1037, 1.0, 0.1037, 0.2381, 0.02963, 0.7619, 0.1037, 0.7619, 0.1037, 0.2381, 0.1037, 0.7619, 0.2333, 0.619, 0.1037, 0.2381, 0.02963, 0.2381, 0.02963, 0.7619, 0.0, 0.0, 0.0, 1.0, 0.02963, 0.7619, 0.0, 0.0, 0.02963, 0.7619, 0.02963, 0.2381, 0.3963, 0.619, 0.2333, 0.619, 0.1037, 1.0, 0.2333, 0.3452, 0.1037, 0.2381, 0.2333, 0.619, 0.02963, 0.0, 0.0, 0.0, 0.02963, 0.2381, 0.8963, 1.0, 0.6037, 0.619, 0.3963, 0.619, 0.8963, 1.0, 0.3963, 0.619, 0.1037, 1.0, 0.2926, 0.0, 0.1037, 0.0, 0.1037, 0.2381, 0.2926, 0.0, 0.2333, 0.3452, 0.2926, 0.3452, 0.2926, 0.0, 0.1037, 0.2381, 0.2333, 0.3452, 0.337, 0.0, 0.337, 0.3452, 0.3963, 0.3452, 0.7667, 0.619, 0.6037, 0.619, 0.8963, 1.0, 0.6037, 0.3452, 0.3963, 0.3452, 0.3963, 0.619, 0.6037, 0.3452, 0.3963, 0.619, 0.6037, 0.619, 0.8963, 0.7619, 0.7667, 0.619, 0.8963, 1.0, 0.9704, 0.7619, 0.9704, 1.0, 1.0, 1.0, 0.663, 0.0, 0.6037, 0.3452, 0.663, 0.3452, 0.663, 0.0, 0.3963, 0.3452, 0.6037, 0.3452, 0.663, 0.0, 0.337, 0.0, 0.3963, 0.3452, 0.7074, 0.0, 0.7074, 0.3452, 0.7667, 0.3452, 0.8963, 0.2381, 0.7667, 0.3452, 0.7667, 0.619, 0.8963, 0.2381, 0.7074, 0.0, 0.7667, 0.3452, 0.8963, 0.2381, 0.7667, 0.619, 0.8963, 0.7619, 0.9704, 0.2381, 0.8963, 0.2381, 0.8963, 0.7619, 0.9704, 0.2381, 0.8963, 0.7619, 0.9704, 0.7619, 0.8963, 0.0, 0.7074, 0.0, 0.8963, 0.2381, 1.0, 0.0, 0.9704, 0.0, 0.9704, 0.2381, 1.0, 0.0, 0.9704, 0.7619, 1.0, 1.0, 1.0, 0.0, 0.9704, 0.2381, 0.9704, 0.7619, 0.8243, 0.4545, 0.7523, 0.0, 1.0, 0.0, 0.7523, 0.4545, 0.7523, 0.0, 0.8243, 0.4545, 1.0, 1.0, 0.8243, 0.4545, 1.0, 0.0, 0.6261, 0.4545, 0.6982, 0.0, 0.6982, 0.4545, 0.8243, 0.8727, 0.8243, 0.4545, 1.0, 1.0, 0.3739, 0.4545, 0.3018, 0.0, 0.6982, 0.0, 0.3739, 0.4545, 0.6982, 0.0, 0.6261, 0.4545, 0.3018, 0.4545, 0.3018, 0.0, 0.3739, 0.4545, 0.1757, 0.4545, 0.2477, 0.0, 0.2477, 0.4545, 0.1757, 0.4545, 0.0, 0.0, 0.2477, 0.0, 0.3739, 0.8727, 0.6261, 0.4545, 0.6261, 0.8727, 0.3739, 0.8727, 0.3739, 0.4545, 0.6261, 0.4545, 0.0, 1.0, 0.1757, 0.4545, 0.1757, 0.8727, 0.0, 1.0, 0.0, 0.0, 0.1757, 0.4545, 0.0, 1.0, 0.6261, 0.8727, 1.0, 1.0, 0.6261, 0.8727, 0.8243, 0.8727, 1.0, 1.0, 0.0, 1.0, 0.3739, 0.8727, 0.6261, 0.8727, 0.0, 1.0, 0.1757, 0.8727, 0.3739, 0.8727, 1.0, 0.0, 0.1791, 1.0, 0.0, 0.0, 1.0, 0.0, 1.0, 1.0, 0.1791, 1.0, 0.0, 0.0, 0.0, 0.875, 0.09524, 0.7812, 0.09524, 0.03125, 0.0, 0.0, 0.09524, 0.7812, 0.7619, 0.7812, 0.2381, 0.875, 0.2381, 1.0, 1.0, 1.0, 0.7619, 0.7812, 0.2381, 1.0, 1.0, 0.0, 0.7619, 0.03125, 0.7619, 0.7812, 1.0, 0.0, 0.7619, 0.7812, 1.0, 1.0, 0.0, 0.0, 0.7619, 0.03125, 1.0, 0.0, 0.0, 0.0, 0.09524, 0.03125, 0.7619, 0.03125, 0.2381, 0.875, 0.09524, 0.7812, 0.0, 0.875, 0.2381, 0.875, 0.7619, 0.7812, 0.09524, 0.7812, 0.8593, 0.1875, 0.8593, 0.0, 1.0, 0.0, 1.0, 1.0, 0.8593, 0.1875, 1.0, 0.0, 0.1407, 0.1875, 0.8593, 0.1875, 1.0, 1.0, 0.0, 0.0, 0.1407, 0.0, 0.1407, 0.1875, 0.0, 1.0, 0.0, 0.0, 0.1407, 0.1875, 0.0, 1.0, 0.1407, 0.1875, 1.0, 1.0, 0.1985, 0.4044, 0.0, 0.05882, 0.0, 1.0, 0.02963, 0.05882, 0.0, 0.05882, 0.1985, 0.4044, 0.2459, 0.4044, 0.1985, 0.4044, 0.0, 1.0, 0.1037, 0.05882, 0.02963, 0.05882, 0.1985, 0.4044, 0.1985, 0.2353, 0.1037, 0.05882, 0.1985, 0.4044, 0.1037, 0.0, 0.02963, 0.0, 0.02963, 0.05882, 0.1037, 0.0, 0.02963, 0.05882, 0.1037, 0.05882, 0.3837, 0.4044, 0.2459, 0.4044, 0.0, 1.0, 0.4311, 0.4044, 0.3837, 0.4044, 0.0, 1.0, 0.3837, 0.2353, 0.2459, 0.2353, 0.2459, 0.4044, 0.3837, 0.2353, 0.2459, 0.4044, 0.3837, 0.4044, 0.5689, 0.2353, 0.4311, 0.2353, 0.4311, 0.4044, 0.5689, 0.2353, 0.4311, 0.4044, 0.5689, 0.4044, 1.0, 1.0, 0.6163, 0.4044, 0.5689, 0.4044, 1.0, 1.0, 0.4311, 0.4044, 0.0, 1.0, 1.0, 1.0, 0.5689, 0.4044, 0.4311, 0.4044, 0.7541, 0.4044, 0.6163, 0.4044, 1.0, 1.0, 0.8015, 0.4044, 0.7541, 0.4044, 1.0, 1.0, 0.7541, 0.2353, 0.6163, 0.2353, 0.6163, 0.4044, 0.7541, 0.2353, 0.6163, 0.4044, 0.7541, 0.4044, 0.8963, 0.05882, 0.8015, 0.2353, 0.8015, 0.4044, 0.9704, 0.05882, 0.8963, 0.05882, 0.8015, 0.4044, 0.9704, 0.0, 0.8963, 0.0, 0.8963, 0.05882, 0.9704, 0.0, 0.8963, 0.05882, 0.9704, 0.05882, 1.0, 0.05882, 0.8015, 0.4044, 1.0, 1.0, 1.0, 0.05882, 0.9704, 0.05882, 0.8015, 0.4044, 0.1037, 0.05882, 0.8015, 0.2353, 0.8963, 0.05882, 0.1037, 0.05882, 0.7541, 0.2353, 0.8015, 0.2353, 0.1037, 0.05882, 0.6163, 0.2353, 0.7541, 0.2353, 0.1037, 0.05882, 0.5689, 0.2353, 0.6163, 0.2353, 0.1037, 0.05882, 0.4311, 0.2353, 0.5689, 0.2353, 0.1037, 0.05882, 0.3837, 0.2353, 0.4311, 0.2353, 0.1037, 0.05882, 0.2459, 0.2353, 0.3837, 0.2353, 0.1037, 0.05882, 0.1985, 0.2353, 0.2459, 0.2353, 0.0, 0.0, 0.09524, 0.7812, 0.0, 0.875, 0.09524, 0.03125, 0.09524, 0.7812, 0.0, 0.0, 0.7619, 0.7812, 0.2381, 1.0, 0.2381, 0.875, 1.0, 1.0, 0.2381, 1.0, 0.7619, 0.7812, 1.0, 0.0, 0.7619, 0.7812, 0.7619, 0.03125, 1.0, 0.0, 1.0, 1.0, 0.7619, 0.7812, 0.2381, 0.875, 0.0, 0.875, 0.09524, 0.7812, 0.2381, 0.875, 0.09524, 0.7812, 0.7619, 0.7812, 0.0, 0.0, 1.0, 0.0, 0.7619, 0.03125, 0.0, 0.0, 0.7619, 0.03125, 0.09524, 0.03125, 1.0, 0.0, 0.0, 0.0, 0.0, 1.0, 1.0, 0.0, 0.0, 1.0, 1.0, 1.0, 1.0, 0.0, 0.0, 0.0, 0.0, 1.0, 1.0, 0.0, 0.0, 1.0, 1.0, 1.0, 0.0, 1.0, 1.0, 0.0, 1.0, 1.0, 0.0, 1.0, 0.0, 0.0, 1.0, 0.0, 1.0, 1.0, 0.0, 0.0, 1.0, 0.0, 1.0, 1.0, 0.0, 1.0, 0.0, 0.0, 1.0, 0.0, 0.0, 0.0, 0.0, 1.0, 1.0, 0.0, 0.0, 1.0, 1.0, 1.0, 0.0, 1.0, 1.0, 0.0, 1.0, 1.0, 0.0, 1.0, 0.0, 0.0, 1.0, 0.0, 1.0, 1.0, 0.0, 0.0, 1.0, 0.0, 1.0, 1.0, 0.0, 1.0, 0.0, 0.0, 1.0, 1.0, 0.0, 0.0, 1.0, 0.0, 1.0, 1.0, 0.0, 1.0, 0.0, 0.0, 1.0, 1.0, 0.0, 0.0, 0.0, 1.0, 1.0, 1.0, 1.0, 0.0, 0.0, 0.0, 1.0, 1.0, 0.0, 0.0, 0.0, 1.0, 1.0, 1.0, 1.0, 0.0, 0.0, 0.0, 0.0, 1.0, 1.0, 0.0, 1.0, 1.0, 0.0, 1.0, 0.0, 0.0, 1.0, 0.0, 1.0, 1.0, 0.0, 0.0, 1.0, 0.0, 1.0, 1.0, 0.0, 1.0, 0.0, 0.0, 1.0, 0.0, 0.0, 0.0, 0.0, 1.0, 1.0, 0.0, 0.0, 1.0, 1.0, 1.0, 0.0, 1.0, 1.0, 0.0, 1.0, 1.0, 0.0, 1.0, 0.0, 0.0, 1.0, 0.0, 1.0, 1.0, 0.0, 0.0, 1.0, 0.0, 1.0, 1.0, 0.0, 1.0, 0.0, 0.0, 1.0, 1.0, 0.0, 0.0, 1.0, 0.0, 1.0, 1.0, 0.0, 1.0, 0.0, 0.0, 1.0, 1.0, 0.0, 0.0, 1.0, 0.0, 1.0, 1.0, 0.0, 1.0, 0.0, 0.0, 1.0, 0.0, 0.03936, 1.0, 1.0, 1.0, 1.0, 0.0, 0.0, 0.0, 0.03936, 1.0, 0.02909, 0.9826, 0.02961, 1.0, 1.0, 1.0, 0.02909, 0.9826, 1.0, 1.0, 1.0, 0.9729, 0.02756, 0.931, 1.0, 0.9729, 1.0, 0.8936, 0.02756, 0.931, 0.02909, 0.9826, 1.0, 0.9729, 0.02438, 0.8235, 1.0, 0.8936, 1.0, 0.7673, 0.02438, 0.8235, 0.02756, 0.931, 1.0, 0.8936, 0.01983, 0.6698, 1.0, 0.7673, 1.0, 0.6028, 0.01983, 0.6698, 0.02438, 0.8235, 1.0, 0.7673, 0.01413, 0.4773, 1.0, 0.6028, 1.0, 0.4112, 0.01413, 0.4773, 0.01983, 0.6698, 1.0, 0.6028, 0.007114, 0.2403, 1.0, 0.4112, 1.0, 0.2056, 0.007114, 0.2403, 0.01413, 0.4773, 1.0, 0.4112, 0.0, 0.0, 1.0, 0.2056, 1.0, 0.0, 0.0, 0.0, 0.007114, 0.2403, 1.0, 0.2056, 1.0, 1.0, 0.0, 0.0, 1.0, 0.0, 1.0, 1.0, 0.0, 1.0, 0.0, 0.0, 1.0, 0.0, 0.0, 1.0, 1.0, 1.0, 1.0, 0.0, 0.0, 0.0, 0.0, 1.0, 0.005936, 0.7995, 0.0, 1.0, 1.0, 1.0, 0.005936, 0.7995, 1.0, 1.0, 1.0, 0.7944, 0.01188, 0.5987, 1.0, 0.7944, 1.0, 0.5888, 0.01188, 0.5987, 1.0, 0.5888, 1.0, 0.3972, 0.01188, 0.5987, 0.005936, 0.7995, 1.0, 0.7944, 0.01822, 0.3847, 1.0, 0.3972, 1.0, 0.2327, 0.01822, 0.3847, 0.01188, 0.5987, 1.0, 0.3972, 0.02312, 0.2192, 1.0, 0.2327, 1.0, 0.1064, 0.02312, 0.2192, 0.01822, 0.3847, 1.0, 0.2327, 0.02647, 0.1059, 0.02312, 0.2192, 1.0, 0.1064, 0.02872, 0.02982, 1.0, 0.1064, 1.0, 0.02707, 0.02872, 0.02982, 0.02647, 0.1059, 1.0, 0.1064, 0.02961, 0.0, 1.0, 0.02707, 1.0, 0.0, 0.02961, 0.0, 0.02872, 0.02982, 1.0, 0.02707, 1.0, 1.0, 0.03936, 0.0, 0.0, 1.0, 1.0, 0.0, 0.03936, 0.0, 1.0, 1.0, 1.0, 0.0, 0.0, 1.0, 1.0, 1.0, 1.0, 0.0, 0.0, 0.0, 0.0, 1.0, 1.0, 1.0, 0.03936, 0.0, 1.0, 0.0, 1.0, 1.0, 0.0, 1.0, 0.03936, 0.0, 0.02909, 0.01744, 0.02961, 0.0, 1.0, 0.0, 0.02909, 0.01744, 1.0, 0.0, 1.0, 0.02707, 0.02756, 0.06902, 1.0, 0.02707, 1.0, 0.1064, 0.02756, 0.06902, 0.02909, 0.01744, 1.0, 0.02707, 0.02438, 0.1765, 1.0, 0.1064, 1.0, 0.2327, 0.02438, 0.1765, 0.02756, 0.06902, 1.0, 0.1064, 0.01983, 0.3302, 1.0, 0.2327, 1.0, 0.3972, 0.01983, 0.3302, 0.02438, 0.1765, 1.0, 0.2327, 0.01413, 0.5227, 1.0, 0.3972, 1.0, 0.5888, 0.01413, 0.5227, 0.01983, 0.3302, 1.0, 0.3972, 0.007114, 0.7597, 1.0, 0.5888, 1.0, 0.7944, 0.007114, 0.7597, 0.01413, 0.5227, 1.0, 0.5888, 0.0, 1.0, 1.0, 0.7944, 1.0, 1.0, 0.0, 1.0, 0.007114, 0.7597, 1.0, 0.7944, 0.2909, 0.7838, 0.0, 0.0, 0.0, 0.7838, 0.3636, 0.7838, 0.2909, 0.7838, 0.2909, 1.0, 0.3636, 0.7838, 0.0, 0.0, 0.2909, 0.7838, 1.0, 0.0, 0.3636, 0.7838, 1.0, 0.7838, 1.0, 0.0, 0.0, 0.0, 0.3636, 0.7838, 0.06306, 0.3429, 0.06306, 0.0, 0.0, 0.0, 0.0, 1.0, 0.06306, 0.3429, 0.0, 0.0, 0.9369, 0.3429, 1.0, 0.0, 0.9369, 0.0, 1.0, 1.0, 0.9369, 0.3429, 0.06306, 0.3429, 1.0, 1.0, 0.06306, 0.3429, 0.0, 1.0, 1.0, 1.0, 1.0, 0.0, 0.9369, 0.3429, 0.2909, 0.7838, 0.0, 0.7838, 0.0, 0.0, 0.3636, 0.7838, 0.2909, 0.7838, 0.0, 0.0, 0.2909, 1.0, 0.2909, 0.7838, 0.3636, 0.7838, 1.0, 0.0, 0.3636, 0.7838, 0.0, 0.0, 1.0, 0.7838, 0.3636, 0.7838, 1.0, 0.0, 0.005936, 0.2005, 0.0, 0.0, 1.0, 0.0, 0.005936, 0.2005, 1.0, 0.0, 1.0, 0.2056, 0.01188, 0.4013, 1.0, 0.2056, 1.0, 0.4112, 0.01188, 0.4013, 1.0, 0.4112, 1.0, 0.6028, 0.01188, 0.4013, 0.005936, 0.2005, 1.0, 0.2056, 0.01822, 0.6153, 1.0, 0.6028, 1.0, 0.7673, 0.01822, 0.6153, 0.01188, 0.4013, 1.0, 0.6028, 0.02312, 0.7808, 1.0, 0.7673, 1.0, 0.8936, 0.02312, 0.7808, 0.01822, 0.6153, 1.0, 0.7673, 0.02647, 0.8941, 0.02312, 0.7808, 1.0, 0.8936, 0.02872, 0.9702, 1.0, 0.8936, 1.0, 0.9729, 0.02872, 0.9702, 0.02647, 0.8941, 1.0, 0.8936, 0.02961, 1.0, 1.0, 0.9729, 1.0, 1.0, 0.02961, 1.0, 0.02872, 0.9702, 1.0, 0.9729, 1.0, 0.0, 0.03936, 1.0, 0.0, 0.0, 1.0, 1.0, 0.03936, 1.0, 1.0, 0.0, 0.1691, 0.1562, 0.04878, 0.3021, 0.04878, 0.0, 0.2211, 0.1562, 0.1691, 0.1562, 0.04878, 0.0, 0.02832, 0.6577, 0.02832, 0.3423, 0.03252, 0.3438, 0.02832, 0.6577, 0.0, 0.3229, 0.02832, 0.3423, 0.02832, 0.6577, 0.0, 0.6771, 0.0, 0.3229, 0.03252, 0.6562, 0.03252, 0.3438, 0.03673, 0.3423, 0.03252, 0.6562, 0.02832, 0.6577, 0.03252, 0.3438, 0.03673, 0.6577, 0.03252, 0.6562, 0.03673, 0.3423, 0.04065, 0.6618, 0.03673, 0.3423, 0.04065, 0.3382, 0.04065, 0.6618, 0.03673, 0.6577, 0.03673, 0.3423, 0.1691, 0.4688, 0.04402, 0.6685, 0.04065, 0.6618, 0.1691, 0.4688, 0.0466, 0.6771, 0.04402, 0.6685, 0.1691, 0.4688, 0.04823, 0.6871, 0.0466, 0.6771, 0.1691, 0.4688, 0.04878, 0.6979, 0.04823, 0.6871, 0.1691, 0.4688, 0.04823, 0.3129, 0.04878, 0.3021, 0.1691, 0.4688, 0.0466, 0.3229, 0.04823, 0.3129, 0.1691, 0.4688, 0.04402, 0.3315, 0.0466, 0.3229, 0.1691, 0.4688, 0.04065, 0.3382, 0.04402, 0.3315, 0.1691, 0.4688, 0.04878, 0.3021, 0.1691, 0.1562, 0.1691, 0.4688, 0.04065, 0.6618, 0.04065, 0.3382, 0.3724, 0.1562, 0.2211, 0.1562, 0.04878, 0.0, 0.04878, 1.0, 0.1691, 0.4688, 0.2211, 0.4688, 0.04878, 1.0, 0.04878, 0.6979, 0.1691, 0.4688, 0.3724, 0.4688, 0.2211, 0.4688, 0.2211, 0.1562, 0.3724, 0.4688, 0.04878, 1.0, 0.2211, 0.4688, 0.3724, 0.4688, 0.2211, 0.1562, 0.3724, 0.1562, 0.4244, 0.4688, 0.04878, 1.0, 0.3724, 0.4688, 0.5756, 0.4688, 0.4244, 0.1562, 0.5756, 0.1562, 0.5756, 0.4688, 0.4244, 0.4688, 0.4244, 0.1562, 0.9512, 0.0, 0.7789, 0.1562, 0.6276, 0.1562, 0.9512, 0.0, 0.6276, 0.1562, 0.5756, 0.1562, 0.9512, 0.0, 0.8309, 0.1562, 0.7789, 0.1562, 0.7789, 0.4688, 0.6276, 0.1562, 0.7789, 0.1562, 0.7789, 0.4688, 0.6276, 0.4688, 0.6276, 0.1562, 0.9512, 0.3021, 0.8309, 0.1562, 0.9512, 0.0, 0.9512, 0.3021, 0.8309, 0.4688, 0.8309, 0.1562, 0.9518, 0.3129, 0.8309, 0.4688, 0.9512, 0.3021, 0.9534, 0.3229, 0.8309, 0.4688, 0.9518, 0.3129, 0.956, 0.3315, 0.8309, 0.4688, 0.9534, 0.3229, 0.9593, 0.3382, 0.8309, 0.4688, 0.956, 0.3315, 0.9593, 0.6618, 0.8309, 0.4688, 0.9593, 0.3382, 0.9593, 0.6618, 0.956, 0.6685, 0.8309, 0.4688, 0.9534, 0.6771, 0.8309, 0.4688, 0.956, 0.6685, 0.9633, 0.6577, 0.9593, 0.3382, 0.9633, 0.3423, 0.9633, 0.6577, 0.9593, 0.6618, 0.9593, 0.3382, 0.9518, 0.6871, 0.8309, 0.4688, 0.9534, 0.6771, 0.9675, 0.6562, 0.9633, 0.3423, 0.9675, 0.3438, 0.9675, 0.6562, 0.9633, 0.6577, 0.9633, 0.3423, 0.9512, 0.6979, 0.8309, 0.4688, 0.9518, 0.6871, 0.9717, 0.6577, 0.9717, 0.3423, 1.0, 0.3229, 0.9717, 0.6577, 0.9675, 0.3438, 0.9717, 0.3423, 0.9717, 0.6577, 0.9675, 0.6562, 0.9675, 0.3438, 1.0, 0.6771, 0.9717, 0.6577, 1.0, 0.3229, 0.9512, 1.0, 0.4244, 0.4688, 0.5756, 0.4688, 0.9512, 1.0, 0.04878, 1.0, 0.4244, 0.4688, 0.9512, 1.0, 0.6276, 0.4688, 0.7789, 0.4688, 0.9512, 1.0, 0.5756, 0.4688, 0.6276, 0.4688, 0.9512, 1.0, 0.8309, 0.4688, 0.9512, 0.6979, 0.9512, 1.0, 0.7789, 0.4688, 0.8309, 0.4688, 0.9512, 0.0, 0.3724, 0.1562, 0.04878, 0.0, 0.9512, 0.0, 0.4244, 0.1562, 0.3724, 0.1562, 0.9512, 0.0, 0.5756, 0.1562, 0.4244, 0.1562, 1.0, 0.0, 0.0, 0.0, 0.0, 0.5, 1.0, 0.0, 0.0, 0.5, 0.2, 1.0, 1.0, 1.0, 1.0, 0.0, 0.2, 1.0, 0.3684, 0.5, 0.0, 1.0, 0.0, 0.5, 1.0, 0.0, 0.3684, 0.5, 0.3684, 0.0, 1.0, 1.0, 0.3684, 0.5, 1.0, 0.0, 1.0, 1.0, 0.0, 1.0, 0.3684, 0.5, 0.75, 0.5, 0.0, 1.0, 0.75, 1.0, 0.75, 0.5, 0.0, 0.5, 0.0, 1.0, 0.75, 0.5, 0.25, 0.0, 0.0, 0.5, 1.0, 0.0, 0.25, 0.0, 0.75, 0.5, 0.0, 1.0, 1.0, 0.0, 1.0, 1.0, 0.0, 1.0, 0.0, 0.0, 1.0, 0.0, 0.75, 0.5, 0.25, 0.0, 1.0, 0.0, 0.75, 1.0, 0.0, 0.5, 0.25, 0.0, 0.75, 1.0, 0.0, 1.0, 0.0, 0.5, 0.75, 1.0, 0.25, 0.0, 0.75, 0.5, 0.6316, 0.5, 1.0, 0.5, 1.0, 1.0, 0.0, 0.0, 0.6316, 0.0, 0.6316, 0.5, 0.0, 1.0, 0.0, 0.0, 0.6316, 0.5, 0.0, 1.0, 0.6316, 0.5, 1.0, 1.0, 1.0, 1.0, 1.0, 0.0, 0.2, 0.0, 1.0, 1.0, 0.2, 0.0, 0.0, 0.5, 1.0, 1.0, 0.0, 0.5, 0.0, 1.0, 1.0, 0.0, 0.0, 0.0, 0.0, 1.0, 1.0, 1.0, 1.0, 0.0, 0.0, 1.0, 1.0, 1.0, 1.0, 0.0, 0.0, 0.0, 1.0, 1.0, 0.0, 0.0, 0.0, 1.0, 1.0, 0.0, 1.0, 1.0, 0.0, 1.0, 1.0, 0.0, 0.0, 1.0, 0.0, 0.0, 1.0, 0.0, 1.0, 1.0, 0.0, 1.0, 1.0, 0.0, 0.0, 1.0, 0.0, 0.0, 1.0, 0.0, 1.0, 1.0, 0.0, 1.0, 1.0, 0.0, 0.0, 1.0, 0.0, 0.0, 0.2143, 0.5377, 0.0, 1.0, 0.0, 0.0, 0.2143, 0.2457, 0.2143, 0.5377, 0.0, 0.0, 1.0, 1.0, 0.0, 1.0, 0.2143, 0.5377, 1.0, 0.5377, 1.0, 1.0, 0.2143, 0.5377, 1.0, 0.0, 1.0, 0.2457, 0.2143, 0.2457, 0.0, 0.0, 1.0, 0.0, 0.2143, 0.2457, 0.7917, 0.3333, 0.0, 0.6667, 0.2083, 1.0, 0.7917, 0.3333, 0.0, 0.0, 0.0, 0.6667, 0.7917, 0.3333, 1.0, 0.0, 0.0, 0.0, 0.7083, 1.0, 0.7917, 0.8667, 0.7917, 0.3333, 0.7083, 1.0, 0.7917, 0.3333, 0.2083, 1.0, 0.1111, 0.3585, 0.0198, 0.3048, 0.04343, 0.2447, 0.1111, 0.3585, 0.04343, 0.2447, 0.07449, 0.1967, 0.1111, 0.3585, 0.07449, 0.1967, 0.1111, 0.1638, 0.101, 0.3849, 0.005025, 0.3736, 0.0198, 0.3048, 0.101, 0.3849, 0.0198, 0.3048, 0.1111, 0.3585, 0.09473, 0.4149, 0.0, 0.4467, 0.005025, 0.3736, 0.09473, 0.4149, 0.005025, 0.3736, 0.101, 0.3849, 0.09259, 0.4467, 0.0, 0.4467, 0.09473, 0.4149, 0.2963, 1.0, 0.1111, 0.6667, 0.1111, 0.3585, 0.8148, 0.3333, 0.1111, 0.1638, 0.1111, 0.0, 0.8148, 0.3333, 0.1111, 0.0, 1.0, 0.0, 0.8148, 0.3333, 0.1111, 0.3585, 0.1111, 0.1638, 0.8148, 0.3333, 0.2963, 1.0, 0.1111, 0.3585, 0.7407, 1.0, 0.8148, 0.3333, 0.8148, 0.8667, 0.7407, 1.0, 0.2963, 1.0, 0.8148, 0.3333, 0.09259, 0.4467, 0.09259, 1.0, 0.0, 1.0, 0.09259, 0.4467, 0.0, 1.0, 0.0, 0.4467, 1.0, 1.0, 1.0, 0.0, 0.0, 0.0, 1.0, 1.0, 0.0, 0.0, 0.0, 1.0, 1.0, 1.0, 1.0, 0.0, 0.0, 0.0, 1.0, 1.0, 0.0, 0.0, 0.0, 1.0, 1.0, 1.0, 1.0, 0.0, 0.0, 0.0, 1.0, 1.0, 0.0, 0.0, 0.0, 1.0, 1.0, 1.0, 1.0, 0.0, 0.0, 0.0, 1.0, 1.0, 0.0, 0.0, 0.0, 1.0, 0.2143, 0.4623, 0.0, 1.0, 0.0, 0.0, 0.2143, 0.4623, 0.2143, 0.7543, 0.0, 1.0, 1.0, 0.7543, 1.0, 1.0, 0.2143, 0.7543, 1.0, 0.0, 1.0, 0.4623, 0.2143, 0.4623, 1.0, 0.0, 0.2143, 0.4623, 0.0, 0.0, 1.0, 1.0, 0.0, 1.0, 0.2143, 0.7543, 1.0, 0.0, 1.0, 1.0, 0.0, 1.0, 1.0, 0.0, 0.0, 1.0, 0.0, 0.0, 0.7917, 0.6667, 0.7917, 0.1333, 0.7083, 0.0, 0.7917, 0.6667, 0.0, 0.3333, 0.0, 1.0, 0.7917, 0.6667, 0.2083, 0.0, 0.0, 0.3333, 0.7917, 0.6667, 0.7083, 0.0, 0.2083, 0.0, 1.0, 1.0, 0.7917, 0.6667, 0.0, 1.0, 0.09473, 0.5851, 0.005025, 0.6264, 0.0, 0.5533, 0.09473, 0.5851, 0.0, 0.5533, 0.09259, 0.5533, 0.101, 0.6151, 0.0198, 0.6952, 0.005025, 0.6264, 0.101, 0.6151, 0.005025, 0.6264, 0.09473, 0.5851, 0.1111, 0.6415, 0.1111, 0.3333, 0.2963, 0.0, 0.1111, 0.6415, 0.04343, 0.7553, 0.0198, 0.6952, 0.1111, 0.6415, 0.0198, 0.6952, 0.101, 0.6151, 0.07449, 0.8033, 0.04343, 0.7553, 0.1111, 0.6415, 0.1111, 0.8362, 0.07449, 0.8033, 0.1111, 0.6415, 0.8148, 0.6667, 0.2963, 0.0, 0.7407, 0.0, 0.8148, 0.6667, 0.7407, 0.0, 0.8148, 0.1333, 0.8148, 0.6667, 0.1111, 1.0, 0.1111, 0.8362, 0.8148, 0.6667, 0.1111, 0.6415, 0.2963, 0.0, 0.8148, 0.6667, 0.1111, 0.8362, 0.1111, 0.6415, 1.0, 1.0, 0.1111, 1.0, 0.8148, 0.6667, 0.09259, 0.0, 0.09259, 0.5533, 0.0, 0.0, 0.0, 0.0, 0.09259, 0.5533, 0.0, 0.5533, 0.1212, 1.0, 1.0, 1.0, 1.0, 0.0, 0.06075, 0.9556, 0.08831, 0.9875, 0.1212, 1.0, 0.03762, 0.9081, 0.06075, 0.9556, 0.1212, 1.0, 0.01737, 0.8386, 0.03762, 0.9081, 0.1212, 1.0, 0.00374, 0.7489, 0.01737, 0.8386, 0.1212, 1.0, 0.0, 0.6646, 0.00374, 0.7489, 0.1212, 1.0, 0.004117, 0.5805, 0.0, 0.6646, 0.1212, 1.0, 0.0606, 0.0, 0.1212, 1.0, 1.0, 0.0, 0.0606, 0.0, 0.004117, 0.5805, 0.1212, 1.0, 0.9511, 0.04442, 0.9289, 0.01251, 0.9024, 0.0, 0.9697, 0.09194, 0.9511, 0.04442, 0.9024, 0.0, 0.986, 0.1614, 0.9697, 0.09194, 0.9024, 0.0, 0.997, 0.2511, 0.986, 0.1614, 0.9024, 0.0, 1.0, 0.3354, 0.997, 0.2511, 0.9024, 0.0, 0.9967, 0.4195, 1.0, 0.3354, 0.9024, 0.0, 0.9512, 1.0, 0.1951, 0.0, 0.0, 1.0, 0.9512, 1.0, 0.9024, 0.0, 0.1951, 0.0, 0.9512, 1.0, 0.9967, 0.4195, 0.9024, 0.0, 0.9025, 1.0, 0.9817, 0.8615, 0.9942, 0.7807, 0.9025, 1.0, 0.9638, 0.926, 0.9817, 0.8615, 0.9025, 1.0, 0.9423, 0.971, 0.9638, 0.926, 0.9025, 1.0, 0.9229, 0.9927, 0.9423, 0.971, 1.0, 0.6813, 0.9025, 1.0, 0.9942, 0.7807, 0.9968, 0.5805, 0.9025, 1.0, 1.0, 0.6813, 0.9513, 0.0, 0.9025, 1.0, 0.9968, 0.5805, 0.1951, 1.0, 0.9025, 1.0, 0.9513, 0.0, 0.0, 0.0, 0.1951, 1.0, 0.9513, 0.0, 0.1211, 0.0, 0.02274, 0.1385, 0.007203, 0.2193, 0.1211, 0.0, 0.04493, 0.07404, 0.02274, 0.1385, 0.1211, 0.0, 0.07169, 0.02895, 0.04493, 0.07404, 0.1211, 0.0, 0.09585, 0.007318, 0.07169, 0.02895, 0.0, 0.3187, 0.1211, 0.0, 0.007203, 0.2193, 0.004003, 0.4195, 0.1211, 0.0, 0.0, 0.3187, 0.0605, 1.0, 0.1211, 0.0, 0.004003, 0.4195, 1.0, 1.0, 1.0, 0.0, 0.1211, 0.0, 1.0, 1.0, 0.1211, 0.0, 0.0605, 1.0, 0.0, 1.0, 0.0, 0.0, 1.0, 0.0, 0.0, 1.0, 1.0, 0.0, 1.0, 1.0, 0.0, 0.0, 1.0, 0.0, 1.0, 1.0, 0.0, 1.0, 0.0, 0.0, 1.0, 1.0, 0.0, 1.0, 0.0, 0.0, 1.0, 0.0, 0.0, 1.0, 1.0, 0.0, 1.0, 1.0, 1.0, 1.0, 0.0, 1.0, 0.0, 0.0, 1.0, 1.0, 0.0, 0.0, 1.0, 0.0, 1.0, 0.0, 0.0, 1.0, 1.0, 1.0, 1.0, 0.0, 0.0, 0.0, 0.0, 1.0, 0.1379, 1.0, 0.0, 0.5, 0.0, 0.0, 1.0, 0.0, 0.1379, 1.0, 0.0, 0.0, 1.0, 1.0, 0.1379, 1.0, 1.0, 0.0, 0.1379, 1.0, 0.0, 0.0, 0.0, 0.5, 1.0, 0.0, 0.0, 0.0, 0.1379, 1.0, 1.0, 1.0, 1.0, 0.0, 0.1379, 1.0, 1.0, 0.0, 0.0, 1.0, 1.0, 1.0, 1.0, 0.0, 0.0, 0.0, 0.0, 1.0, 1.0, 1.0, 0.0, 0.0, 0.0, 1.0, 1.0, 1.0, 1.0, 0.0, 0.0, 0.0, 0.0, 1.0, 1.0, 0.0, 1.0, 1.0, 0.0, 1.0, 0.0, 0.0, 1.0, 0.0, 1.0, 1.0, 0.0, 0.0, 0.0, 1.0, 1.0, 1.0, 1.0, 0.0, 0.0, 0.0, 0.1379, 1.0, 0.0, 0.0, 0.0, 0.5, 1.0, 0.0, 0.0, 0.0, 0.1379, 1.0, 1.0, 1.0, 1.0, 0.0, 0.1379, 1.0, 0.1379, 1.0, 0.0, 0.5, 0.0, 0.0, 1.0, 0.0, 0.1379, 1.0, 0.0, 0.0, 1.0, 1.0, 0.1379, 1.0, 1.0, 0.0, 1.0, 1.0, 0.0, 0.0, 0.0, 1.0, 1.0, 1.0, 1.0, 0.0, 0.0, 0.0, 1.0, 1.0, 0.0, 1.0, 0.0, 0.0, 1.0, 1.0, 0.0, 0.0, 1.0, 0.0, 1.0, 1.0, 0.0, 0.0, 0.0, 1.0, 1.0, 1.0, 1.0, 0.0, 0.0, 0.0, 1.0, 1.0, 0.0, 1.0, 0.0, 0.0, 1.0, 1.0, 0.0, 0.0, 1.0, 0.0, 1.0, 1.0, 0.0, 0.0, 0.0, 1.0, 1.0, 1.0, 1.0, 0.0, 0.0, 0.0, 1.0, 1.0, 0.0, 0.0, 0.0, 1.0, 1.0, 1.0, 1.0, 0.0, 0.0, 0.0, 0.0, 1.0, 1.0, 0.0, 1.0, 1.0, 0.0, 1.0, 0.0, 0.0, 1.0, 0.0, 0.3111, 0.0, 0.0, 0.7333, 0.4444, 1.0, 0.3111, 0.0, 0.0, 0.2, 0.0, 0.7333, 1.0, 0.0, 0.4444, 1.0, 1.0, 1.0, 1.0, 0.0, 0.3111, 0.0, 0.4444, 1.0, 0.3111, 0.0, 0.4444, 1.0, 0.0, 0.7333, 0.3111, 0.0, 0.0, 0.7333, 0.0, 0.2, 1.0, 0.0, 1.0, 1.0, 0.4444, 1.0, 1.0, 0.0, 0.4444, 1.0, 0.3111, 0.0, 1.0, 1.0, 0.0, 0.0, 0.0, 1.0, 1.0, 1.0, 1.0, 0.0, 0.0, 0.0, 1.0, 1.0, 0.0, 1.0, 0.0, 0.0, 1.0, 1.0, 0.0, 0.0, 1.0, 0.0, 1.0, 1.0, 0.0, 0.0, 0.0, 1.0, 1.0, 1.0, 1.0, 0.0, 0.0, 0.0, 1.0, 0.0, 0.0, 1.0, 1.0, 1.0, 1.0, 0.0, 0.0, 0.0, 0.0, 1.0, 0.5818, 0.2, 1.0, 0.0, 0.5818, 0.0, 0.5818, 0.2, 1.0, 0.7, 1.0, 0.0, 0.3636, 0.7, 0.5818, 0.2, 0.1455, 0.2, 0.3636, 0.7, 1.0, 0.7, 0.5818, 0.2, 0.0, 0.4, 0.3636, 0.7, 0.1455, 0.2, 0.1455, 1.0, 0.3636, 1.0, 0.3636, 0.7, 0.0, 0.8, 0.1455, 1.0, 0.3636, 0.7, 0.0, 0.8, 0.3636, 0.7, 0.0, 0.4, 0.5818, 0.2, 1.0, 0.0, 1.0, 0.7, 0.5818, 0.2, 0.5818, 0.0, 1.0, 0.0, 0.3636, 0.7, 0.1455, 0.2, 0.5818, 0.2, 0.3636, 0.7, 0.5818, 0.2, 1.0, 0.7, 0.0, 0.4, 0.1455, 0.2, 0.3636, 0.7, 0.1455, 1.0, 0.3636, 0.7, 0.3636, 1.0, 0.0, 0.8, 0.3636, 0.7, 0.1455, 1.0, 0.0, 0.8, 0.0, 0.4, 0.3636, 0.7, 1.0, 1.0, 0.0, 0.0, 0.0, 1.0, 1.0, 1.0, 1.0, 0.0, 0.0, 0.0, 1.0, 1.0, 0.0, 0.0, 1.0, 0.0, 1.0, 1.0, 0.0, 1.0, 0.0, 0.0, 1.0, 1.0, 0.0, 1.0, 0.0, 0.0, 1.0, 1.0, 0.0, 0.0, 1.0, 0.0, 1.0, 0.0, 0.0, 1.0, 1.0, 1.0, 1.0, 0.0, 0.0, 0.0, 0.0, 1.0, 1.0, 0.0, 0.0, 1.0, 1.0, 1.0, 1.0, 0.0, 0.0, 0.0, 0.0, 1.0, 1.0, 1.0, 0.0, 0.0, 1.0, 0.0, 1.0, 1.0, 0.0, 1.0, 0.0, 0.0, 0.0, 1.0, 1.0, 0.0, 1.0, 1.0, 0.0, 1.0, 0.0, 0.0, 1.0, 0.0, 1.0, 0.6393, 0.0, 1.0, 1.0, 1.0, 1.0, 0.6393, 0.0, 0.6393, 0.0, 1.0, 1.0, 0.2994, 0.0, 0.2994, 0.0, 0.6393, 1.0, 0.2994, 0.0, 0.6393, 1.0, 0.6393, 1.0, 0.0, 0.0, 0.0, 0.0, 0.2994, 1.0, 0.0, 0.0, 0.2994, 1.0, 0.2994, 0.09091, 1.0, 0.0, 0.0, 0.0, 0.8058, 0.9091, 1.0, 1.0, 0.0, 0.0, 0.0, 0.9091, 1.0, 0.0, 0.0, 0.09091, 1.0, 1.0, 0.8058, 1.0, 0.0, 0.9091, 1.0, 1.0, 1.0, 0.0, 1.0, 0.0, 0.0, 1.0, 0.0, 1.0, 1.0, 0.0, 0.0, 0.0, 0.0, 0.09091, 1.0, 0.0, 0.8058, 1.0, 0.0, 0.9091, 1.0, 0.09091, 1.0, 1.0, 0.0, 1.0, 0.8058, 0.9091, 1.0, 1.0, 0.0, 0.09091, 1.0, 0.0, 0.0, 1.0, 0.7415, 0.0, 1.0, 0.0, 0.7415, 1.0, 0.7415, 1.0, 1.0, 0.0, 1.0, 1.0, 0.4986, 0.0, 0.7415, 0.0, 0.4986, 1.0, 0.4986, 1.0, 0.7415, 0.0, 0.7415, 1.0, 0.2859, 0.0, 0.4986, 0.0, 0.2859, 1.0, 0.2859, 1.0, 0.4986, 0.0, 0.4986, 1.0, 0.1163, 0.0, 0.2859, 0.0, 0.1163, 1.0, 0.1163, 0.0, 0.1163, 0.0, 0.0, 1.0, 0.1163, 1.0, 0.2859, 0.0, 0.2859, 1.0, 0.0, 1.0, 0.1163, 0.0, 0.0, 0.2328, 1.0, 0.0, 1.0, 0.03935, 0.6704, 0.09672, 0.3909, 0.2328, 1.0, 0.03935, 0.6704, 0.1687, 0.1782, 0.2644, 0.9092, 0.2328, 1.0, 0.1687, 0.1782, 0.2328, 1.0, 0.09672, 0.3909, 0.2508, 0.04523, 0.3002, 0.8526, 0.2644, 0.9092, 0.2508, 0.04523, 0.2644, 0.9092, 0.1687, 0.1782, 0.3383, 0.0, 0.3383, 0.8333, 0.3002, 0.8526, 0.3383, 0.0, 0.3002, 0.8526, 0.2508, 0.04523, 1.0, 0.0, 1.0, 0.8333, 0.3383, 0.8333, 1.0, 0.0, 0.3383, 0.8333, 0.3383, 0.0, 1.0, 1.0, 1.0, 0.0, 0.0, 0.0, 1.0, 1.0, 0.0, 0.0, 0.0, 1.0, 0.0, 1.0, 0.09091, 0.0, 0.0, 0.1942, 1.0, 1.0, 0.9091, 0.0, 0.09091, 0.0, 1.0, 1.0, 1.0, 0.1942, 0.9091, 0.0, 1.0, 1.0, 0.09091, 0.0, 0.0, 1.0, 1.0, 0.7006, 0.0, 1.0, 1.0, 1.0, 1.0, 0.7006, 0.0, 0.7006, 0.0, 1.0, 1.0, 0.3607, 0.0, 0.3607, 0.0, 0.7006, 1.0, 0.3607, 0.0, 0.7006, 1.0, 0.7006, 1.0, 0.0, 0.0, 0.0, 0.0, 0.3607, 1.0, 0.0, 0.0, 0.3607, 1.0, 0.3607, 1.0, 0.8837, 1.0, 1.0, 0.0, 1.0, 1.0, 0.8837, 0.0, 1.0, 0.0, 0.8837, 1.0, 0.7141, 0.0, 0.8837, 0.0, 0.7141, 1.0, 0.7141, 1.0, 0.8837, 0.0, 0.8837, 1.0, 0.5014, 0.0, 0.7141, 0.0, 0.5014, 1.0, 0.5014, 1.0, 0.7141, 0.0, 0.7141, 1.0, 0.2585, 0.0, 0.5014, 0.0, 0.2585, 1.0, 0.2585, 1.0, 0.5014, 0.0, 0.5014, 1.0, 0.0, 0.0, 0.2585, 0.0, 0.0, 1.0, 0.0, 1.0, 0.2585, 0.0, 0.2585, 0.09091, 0.0, 0.0, 1.0, 0.0, 0.1942, 0.9091, 0.0, 1.0, 1.0, 0.0, 1.0, 0.9091, 0.0, 0.0, 1.0, 0.09091, 0.0, 1.0, 0.1942, 1.0, 1.0, 0.9091, 0.0, 0.6617, 0.0, 0.6617, 0.8333, 0.0, 0.8333, 0.6617, 0.0, 0.0, 0.8333, 0.0, 0.0, 0.6617, 0.0, 0.6998, 0.8526, 0.6617, 0.8333, 0.7492, 0.04523, 0.7356, 0.9092, 0.6998, 0.8526, 0.7492, 0.04523, 0.6998, 0.8526, 0.6617, 0.0, 0.8313, 0.1782, 0.7672, 1.0, 0.7356, 0.9092, 0.8313, 0.1782, 0.7356, 0.9092, 0.7492, 0.04523, 0.9607, 0.6704, 1.0, 1.0, 0.7672, 1.0, 0.9033, 0.3909, 0.7672, 1.0, 0.8313, 0.1782, 0.9033, 0.3909, 0.9607, 0.6704, 0.7672, 1.0, 1.0, 1.0, 1.0, 0.0, 0.0, 0.0, 1.0, 1.0, 0.0, 0.0, 0.0, 1.0, 1.0, 0.0, 1.0, 1.0, 0.0, 1.0, 1.0, 0.0, 0.0, 1.0, 0.0, 0.0, 0.0, 0.0, 0.0, 1.0, 1.0, 1.0, 0.0, 0.0, 1.0, 1.0, 1.0, 0.0, 0.0, 1.0, 0.0, 0.0, 1.0, 0.0, 0.0, 1.0, 1.0, 0.0, 1.0, 1.0, 1.0, 1.0, 0.0, 0.0, 0.0, 1.0, 1.0, 1.0, 1.0, 0.0, 0.0, 0.0, 1.0, 1.0, 0.0, 0.0, 0.0, 1.0, 1.0, 1.0, 1.0, 0.0, 0.0, 0.0, 0.0, 1.0, 1.0, 0.0, 1.0, 1.0, 0.0, 1.0, 0.0, 0.0, 1.0, 0.0, 0.3111, 0.0, 0.0, 0.7333, 0.4444, 1.0, 0.3111, 0.0, 0.0, 0.2, 0.0, 0.7333, 1.0, 0.0, 0.4444, 1.0, 1.0, 1.0, 1.0, 0.0, 0.3111, 0.0, 0.4444, 1.0, 0.3111, 0.0, 0.4444, 1.0, 0.0, 0.7333, 0.3111, 0.0, 0.0, 0.7333, 0.0, 0.2, 1.0, 0.0, 1.0, 1.0, 0.4444, 1.0, 1.0, 0.0, 0.4444, 1.0, 0.3111, 0.0, 1.0, 1.0, 0.0, 0.0, 0.0, 1.0, 1.0, 1.0, 1.0, 0.0, 0.0, 0.0, 1.0, 1.0, 0.0, 1.0, 0.0, 0.0, 1.0, 1.0, 0.0, 0.0, 1.0, 0.0, 1.0, 1.0, 0.0, 0.0, 0.0, 1.0, 1.0, 1.0, 1.0, 0.0, 0.0, 0.0, 1.0, 1.0, 0.0, 0.0, 0.0, 1.0, 1.0, 1.0, 1.0, 0.0, 0.0, 0.0, 0.0, 1.0, 1.0, 0.0, 1.0, 1.0, 0.0, 1.0, 0.0, 0.0, 1.0, 0.0, 0.3111, 0.0, 0.0, 0.7333, 0.4444, 1.0, 0.3111, 0.0, 0.0, 0.2, 0.0, 0.7333, 1.0, 0.0, 0.4444, 1.0, 1.0, 1.0, 1.0, 0.0, 0.3111, 0.0, 0.4444, 1.0, 0.3111, 0.0, 0.4444, 1.0, 0.0, 0.7333, 0.3111, 0.0, 0.0, 0.7333, 0.0, 0.2, 1.0, 0.0, 1.0, 1.0, 0.4444, 1.0, 1.0, 0.0, 0.4444, 1.0, 0.3111, 0.0, 1.0, 1.0, 0.0, 0.0, 0.0, 1.0, 1.0, 1.0, 1.0, 0.0, 0.0, 0.0, 1.0, 1.0, 0.0, 1.0, 0.0, 0.0, 1.0, 1.0, 0.0, 0.0, 1.0, 0.0, 1.0, 1.0, 0.0, 0.0, 0.0, 1.0, 1.0, 1.0, 1.0, 0.0, 0.0, 0.0, 1.0, 1.0, 0.0, 0.0, 0.0, 1.0, 1.0, 1.0, 1.0, 0.0, 0.0, 0.0, 0.0, 1.0, 1.0, 0.0, 1.0, 1.0, 0.0, 1.0, 0.0, 0.0, 1.0, 0.0, 0.3111, 0.0, 0.0, 0.7333, 0.4444, 1.0, 0.3111, 0.0, 0.0, 0.2, 0.0, 0.7333, 1.0, 0.0, 0.4444, 1.0, 1.0, 1.0, 1.0, 0.0, 0.3111, 0.0, 0.4444, 1.0, 0.3111, 0.0, 0.4444, 1.0, 0.0, 0.7333, 0.3111, 0.0, 0.0, 0.7333, 0.0, 0.2, 1.0, 0.0, 1.0, 1.0, 0.4444, 1.0, 1.0, 0.0, 0.4444, 1.0, 0.3111, 0.0, 1.0, 1.0, 0.0, 0.0, 0.0, 1.0, 1.0, 1.0, 1.0, 0.0, 0.0, 0.0, 1.0, 1.0, 0.0, 1.0, 0.0, 0.0, 1.0, 1.0, 0.0, 0.0, 1.0, 0.0, 1.0, 1.0, 0.0, 0.0, 0.0, 1.0, 1.0, 1.0, 1.0, 0.0, 0.0, 0.0, 1.0, 0.0, 0.0, 1.0, 1.0, 1.0, 1.0, 0.0, 0.0, 0.0, 0.0, 1.0, 0.5818, 0.2, 1.0, 0.0, 0.5818, 0.0, 0.5818, 0.2, 1.0, 0.7, 1.0, 0.0, 0.3636, 0.7, 0.5818, 0.2, 0.1455, 0.2, 0.3636, 0.7, 1.0, 0.7, 0.5818, 0.2, 0.0, 0.4, 0.3636, 0.7, 0.1455, 0.2, 0.1455, 1.0, 0.3636, 1.0, 0.3636, 0.7, 0.0, 0.8, 0.1455, 1.0, 0.3636, 0.7, 0.0, 0.8, 0.3636, 0.7, 0.0, 0.4, 0.5818, 0.2, 1.0, 0.0, 1.0, 0.7, 0.5818, 0.2, 0.5818, 0.0, 1.0, 0.0, 0.3636, 0.7, 0.1455, 0.2, 0.5818, 0.2, 0.3636, 0.7, 0.5818, 0.2, 1.0, 0.7, 0.0, 0.4, 0.1455, 0.2, 0.3636, 0.7, 0.1455, 1.0, 0.3636, 0.7, 0.3636, 1.0, 0.0, 0.8, 0.3636, 0.7, 0.1455, 1.0, 0.0, 0.8, 0.0, 0.4, 0.3636, 0.7, 1.0, 1.0, 0.0, 0.0, 0.0, 1.0, 1.0, 1.0, 1.0, 0.0, 0.0, 0.0, 1.0, 1.0, 0.0, 0.0, 1.0, 0.0, 1.0, 1.0, 0.0, 1.0, 0.0, 0.0, 1.0, 1.0, 0.0, 1.0, 0.0, 0.0, 1.0, 1.0, 0.0, 0.0, 1.0, 0.0, 1.0, 0.0, 0.0, 1.0, 1.0, 1.0, 1.0, 0.0, 0.0, 0.0, 0.0, 1.0, 1.0, 0.0, 0.0, 1.0, 1.0, 1.0, 1.0, 0.0, 0.0, 0.0, 0.0, 1.0, 1.0, 1.0, 0.0, 0.0, 1.0, 0.0, 1.0, 1.0, 0.0, 1.0, 0.0, 0.0, 0.0, 1.0, 1.0, 0.0, 1.0, 1.0, 0.0, 1.0, 0.0, 0.0, 1.0, 0.0, 1.0, 0.0, 0.0, 0.0, 0.0, 1.0, 1.0, 1.0, 1.0, 0.0, 0.0, 1.0, 1.0, 0.0, 0.0, 1.0, 1.0, 1.0, 1.0, 0.0, 0.0, 0.0, 0.0, 1.0, 0.5818, 0.2, 1.0, 0.0, 0.5818, 0.0, 0.5818, 0.2, 1.0, 0.7, 1.0, 0.0, 0.3636, 0.7, 0.5818, 0.2, 0.1455, 0.2, 0.3636, 0.7, 1.0, 0.7, 0.5818, 0.2, 0.0, 0.4, 0.3636, 0.7, 0.1455, 0.2, 0.1455, 1.0, 0.3636, 1.0, 0.3636, 0.7, 0.0, 0.8, 0.1455, 1.0, 0.3636, 0.7, 0.0, 0.8, 0.3636, 0.7, 0.0, 0.4, 0.5818, 0.2, 1.0, 0.0, 1.0, 0.7, 0.5818, 0.2, 0.5818, 0.0, 1.0, 0.0, 0.3636, 0.7, 0.1455, 0.2, 0.5818, 0.2, 0.3636, 0.7, 0.5818, 0.2, 1.0, 0.7, 0.0, 0.4, 0.1455, 0.2, 0.3636, 0.7, 0.1455, 1.0, 0.3636, 0.7, 0.3636, 1.0, 0.0, 0.8, 0.3636, 0.7, 0.1455, 1.0, 0.0, 0.8, 0.0, 0.4, 0.3636, 0.7, 1.0, 1.0, 0.0, 0.0, 0.0, 1.0, 1.0, 1.0, 1.0, 0.0, 0.0, 0.0, 1.0, 1.0, 0.0, 0.0, 1.0, 0.0, 1.0, 1.0, 0.0, 1.0, 0.0, 0.0, 1.0, 1.0, 0.0, 1.0, 0.0, 0.0, 1.0, 1.0, 0.0, 0.0, 1.0, 0.0, 1.0, 0.0, 0.0, 1.0, 1.0, 1.0, 1.0, 0.0, 0.0, 0.0, 0.0, 1.0, 1.0, 0.0, 0.0, 1.0, 1.0, 1.0, 1.0, 0.0, 0.0, 0.0, 0.0, 1.0, 1.0, 1.0, 0.0, 0.0, 1.0, 0.0, 1.0, 1.0, 0.0, 1.0, 0.0, 0.0, 0.0, 1.0, 1.0, 0.0, 1.0, 1.0, 0.0, 1.0, 0.0, 0.0, 1.0, 0.0, 1.0, 1.0, 0.0, 0.0, 0.0, 1.0, 1.0, 1.0, 1.0, 0.0, 0.0, 0.0, 1.0, 0.0, 0.0, 1.0, 1.0, 1.0, 1.0, 0.0, 0.0, 0.0, 0.0, 1.0, 0.5818, 0.2, 1.0, 0.0, 0.5818, 0.0, 0.5818, 0.2, 1.0, 0.7, 1.0, 0.0, 0.3636, 0.7, 0.5818, 0.2, 0.1455, 0.2, 0.3636, 0.7, 1.0, 0.7, 0.5818, 0.2, 0.0, 0.4, 0.3636, 0.7, 0.1455, 0.2, 0.1455, 1.0, 0.3636, 1.0, 0.3636, 0.7, 0.0, 0.8, 0.1455, 1.0, 0.3636, 0.7, 0.0, 0.8, 0.3636, 0.7, 0.0, 0.4, 0.5818, 0.2, 1.0, 0.0, 1.0, 0.7, 0.5818, 0.2, 0.5818, 0.0, 1.0, 0.0, 0.3636, 0.7, 0.1455, 0.2, 0.5818, 0.2, 0.3636, 0.7, 0.5818, 0.2, 1.0, 0.7, 0.0, 0.4, 0.1455, 0.2, 0.3636, 0.7, 0.1455, 1.0, 0.3636, 0.7, 0.3636, 1.0, 0.0, 0.8, 0.3636, 0.7, 0.1455, 1.0, 0.0, 0.8, 0.0, 0.4, 0.3636, 0.7, 1.0, 1.0, 0.0, 0.0, 0.0, 1.0, 1.0, 1.0, 1.0, 0.0, 0.0, 0.0, 1.0, 1.0, 0.0, 0.0, 1.0, 0.0, 1.0, 1.0, 0.0, 1.0, 0.0, 0.0, 1.0, 1.0, 0.0, 1.0, 0.0, 0.0, 1.0, 1.0, 0.0, 0.0, 1.0, 0.0, 1.0, 0.0, 0.0, 1.0, 1.0, 1.0, 1.0, 0.0, 0.0, 0.0, 0.0, 1.0, 1.0, 0.0, 0.0, 1.0, 1.0, 1.0, 1.0, 0.0, 0.0, 0.0, 0.0, 1.0, 1.0, 1.0, 0.0, 0.0, 1.0, 0.0, 1.0, 1.0, 0.0, 1.0, 0.0, 0.0, 0.0, 1.0, 1.0, 0.0, 1.0, 1.0, 0.0, 1.0, 0.0, 0.0, 1.0, 0.0])
me_shape_9_indexedfaceset_002.materials.append(mat_plastic_case_beige)
me_shape_9_indexedfaceset_002.materials.append(mat_metal_pins)
me_shape_9_indexedfaceset_002.update()

# ---- objects
ob_shape_9_indexedfaceset = bpy.data.objects.new('SHAPE_9_IndexedFaceSet', me_shape_9_indexedfaceset_002)

# ---- transforms, parenting, visibility, modifiers, constraints
ob_shape_9_indexedfaceset.location = (0.0, 2.384e-07, 0.0)
ob_shape_9_indexedfaceset.scale = (2.54, 2.54, 2.54)
_m = ob_shape_9_indexedfaceset.modifiers.new('Bevel', 'BEVEL')
_m.segments = 3

# ---- collection membership
col_collection.objects.link(ob_shape_9_indexedfaceset)

# ---- scene / render settings (as saved in the file)
scene.frame_start = 1; scene.frame_end = 250; scene.frame_set(1)
scene.render.engine = 'BLENDER_EEVEE_NEXT'
scene.cycles.sampling_pattern = 'TABULATED_SOBOL'
scene.eevee.ray_tracing_options.trace_max_roughness = 0.0
bpy.context.view_layer.update()

# ---- added for rendering (the .blend has no active camera and no usable light): camera, sun
cam_auto = bpy.data.cameras.new('AutoCamera')
cam_auto.lens = 50.0
cam_auto.sensor_width = 36.0
cam_auto.clip_end = 1000.0
ob_auto_camera = bpy.data.objects.new('AutoCamera', cam_auto)
scene.collection.objects.link(ob_auto_camera)
ob_auto_camera.location = (11.0107, -13.2128, 10.3085)
ob_auto_camera.rotation_euler = (1.09748, -7.21219e-08, 0.694738)
scene.camera = ob_auto_camera
light_auto_sun = bpy.data.lights.new('AutoSun', 'SUN')
light_auto_sun.energy = 3.0
light_auto_sun.angle = 0.0523599
ob_auto_sun = bpy.data.objects.new('AutoSun', light_auto_sun)
scene.collection.objects.link(ob_auto_sun)
ob_auto_sun.rotation_euler = (0.872665, 0.174533, 0.523599)
bpy.context.view_layer.update()
